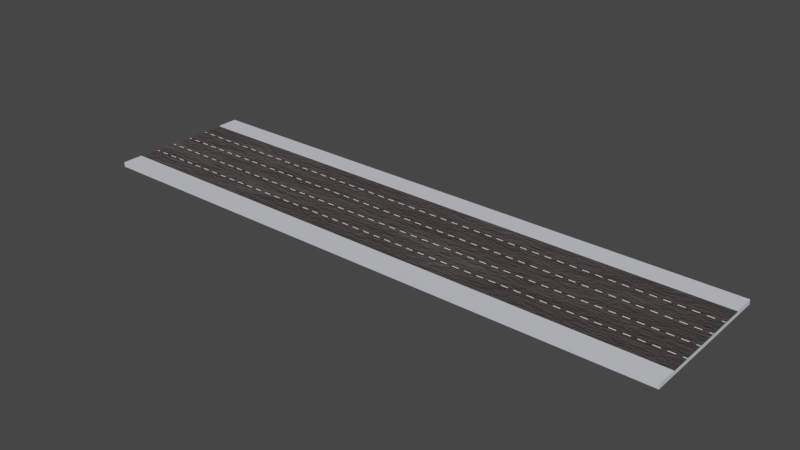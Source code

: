 # Source: large_straight_road.blend  (saved by Blender 3.4.6; exported with 4.5.12 LTS)
import bpy
from mathutils import Matrix  # noqa: F401  (used for matrix-valued properties, if any)

bpy.ops.wm.read_factory_settings(use_empty=True)
scene = bpy.context.scene
scene.name = 'Scene'

# ---- collections
col_street = bpy.data.collections.new('street'); scene.collection.children.link(col_street)

# ---- materials (node trees are filled in below, after node groups)
mat_banchine = bpy.data.materials.new('banchine')
mat_street = bpy.data.materials.new('street')

# ---- material node trees
mat_banchine.use_nodes = True; mat_banchine.node_tree.nodes.clear()
_N = mat_banchine.node_tree.nodes; _L = mat_banchine.node_tree.links
n0 = _N.new('ShaderNodeBsdfPrincipled'); n0.name = 'Principled BSDF'; n0.location = (10, 300)
n0.distribution = 'GGX'
n0.subsurface_method = 'RANDOM_WALK_SKIN'
n0.inputs[0].default_value = (0.7231, 0.7379, 0.7835, 1.0)
n0.inputs[3].default_value = 1.45
n0.inputs[27].default_value = (0.0, 0.0, 0.0, 1.0)
n0.inputs[28].default_value = 1.0
n1 = _N.new('ShaderNodeOutputMaterial'); n1.name = 'Material Output'; n1.location = (300, 300)
_L.new(n0.outputs[0], n1.inputs[0])
n1.is_active_output = True
mat_street.use_nodes = True; mat_street.node_tree.nodes.clear()
_N = mat_street.node_tree.nodes; _L = mat_street.node_tree.links
n0 = _N.new('ShaderNodeBsdfPrincipled'); n0.name = 'Principled BSDF'; n0.location = (131, 300)
n0.distribution = 'GGX'
n0.subsurface_method = 'RANDOM_WALK_SKIN'
n0.inputs[3].default_value = 1.45
n0.inputs[13].default_value = 0.2345
n0.inputs[27].default_value = (0.0, 0.0, 0.0, 1.0)
n0.inputs[28].default_value = 1.0
n1 = _N.new('ShaderNodeOutputMaterial'); n1.name = 'Material Output'; n1.location = (421, 300)
n2 = _N.new('ShaderNodeRGB'); n2.name = 'RGB'; n2.location = (-679, 286)
n2.outputs[0].default_value = (0.08022, 0.06663, 0.06663, 1.0)
n3 = _N.new('ShaderNodeMix'); n3.name = 'Mix'; n3.location = (-78, 299)
n3.data_type = 'RGBA'
n3.inputs[0].default_value = 0.08
n4 = _N.new('ShaderNodeValToRGB'); n4.name = 'ColorRamp'; n4.location = (-411, 79)
while len(n4.color_ramp.elements) > 1: n4.color_ramp.elements.remove(n4.color_ramp.elements[-1])
n4.color_ramp.elements[0].position = 0.4618; n4.color_ramp.elements[0].color = (0.0, 0.0, 0.0, 1.0)
_e = n4.color_ramp.elements.new(0.8618); _e.color = (0.7284, 0.7284, 0.7284, 1.0)
n5 = _N.new('ShaderNodeMath'); n5.name = 'Math'; n5.location = (-88, 76)
n5.inputs[1].default_value = 0.75
n6 = _N.new('ShaderNodeTexNoise'); n6.name = 'Noise Texture'; n6.location = (-810, 83)
n6.inputs[2].default_value = 5.2
n6.inputs[3].default_value = 16.0
n7 = _N.new('ShaderNodeBump'); n7.name = 'Bump'; n7.location = (-142, -177)
n7.inputs[0].default_value = 0.4867
n7.inputs[1].default_value = 1.0
n7.inputs[2].default_value = 1.0
n8 = _N.new('ShaderNodeTexNoise'); n8.name = 'Musgrave Texture'; n8.location = (-425, -172)
n8.width = 150
n8.normalize = False
n8.inputs[2].default_value = 12.8
n8.inputs[3].default_value = 9.0
n8.inputs[4].default_value = 0.933
_L.new(n0.outputs[0], n1.inputs[0])
_L.new(n6.outputs[1], n4.inputs[0])
_L.new(n2.outputs[0], n3.inputs[6])
_L.new(n3.outputs[2], n0.inputs[0])
_L.new(n4.outputs[0], n3.inputs[7])
_L.new(n5.outputs[0], n0.inputs[2])
_L.new(n6.outputs[1], n5.inputs[0])
_L.new(n7.outputs[0], n0.inputs[5])
_L.new(n8.outputs[0], n7.inputs[3])
n1.is_active_output = True

# ---- world
world_world = bpy.data.worlds.new('World'); scene.world = world_world
world_world.use_nodes = True; world_world.node_tree.nodes.clear()
_N = world_world.node_tree.nodes; _L = world_world.node_tree.links
n0 = _N.new('ShaderNodeOutputWorld'); n0.name = 'World Output'; n0.location = (300, 300)
n1 = _N.new('ShaderNodeBackground'); n1.name = 'Background'; n1.location = (10, 300)
n1.inputs[0].default_value = (0.05088, 0.05088, 0.05088, 1.0)
_L.new(n1.outputs[0], n0.inputs[0])
n0.is_active_output = True
world_world.color = (0.05088, 0.05088, 0.05088)
world_world.use_sun_shadow = False
world_world.sun_shadow_jitter_overblur = 0.0

# ---- meshes
me_cube_003 = bpy.data.meshes.new('Cube.003')
me_cube_003.from_pydata([(-1.0, -1.0, -1.0), (-1.0, -1.0, 1.0), (-1.0, 1.0, -1.0), (-1.0, 1.0, 1.0), (1.0, -1.0, -1.0), (1.0, -1.0, 1.0), (1.0, 1.0, -1.0), (1.0, 1.0, 1.0), (-1.0, 0.7143, -1.0), (-1.0, 0.4286, -1.0), (-1.0, 0.1429, -1.0), (-1.0, -0.1429, -1.0), (-1.0, -0.4286, -1.0), (-1.0, -0.7143, -1.0), (-1.0, -0.7143, 1.0), (-1.0, 0.7143, 1.0), (1.0, -0.7143, -1.0), (1.0, -0.4286, -1.0), (1.0, -0.1429, -1.0), (1.0, 0.1429, -1.0), (1.0, 0.4286, -1.0), (1.0, 0.7143, -1.0), (1.0, 0.7143, 1.0), (1.0, -0.7143, 1.0), (-1.0, -1.0, 0.5665), (-1.0, 1.0, 0.5665), (1.0, 1.0, 0.5665), (1.0, -1.0, 0.5665), (1.0, 0.7143, 0.5665), (1.0, 0.4286, 0.5665), (1.0, 0.1429, 0.5665), (1.0, -0.1429, 0.5665), (1.0, -0.4286, 0.5665), (1.0, -0.7143, 0.5665), (-1.0, -0.7143, 0.5665), (-1.0, -0.4286, 0.5665), (-1.0, -0.1429, 0.5665), (-1.0, 0.1429, 0.5665), (-1.0, 0.4286, 0.5665), (-1.0, 0.7143, 0.5665), (1.0, -1.0, -1.0), (1.0, -1.0, 1.0), (1.0, 1.0, -1.0), (1.0, 1.0, 1.0), (3.0, -1.0, -1.0), (3.0, -1.0, 1.0), (3.0, 1.0, -1.0), (3.0, 1.0, 1.0), (1.0, 0.7143, -1.0), (1.0, 0.4286, -1.0), (1.0, 0.1429, -1.0), (1.0, -0.1429, -1.0), (1.0, -0.4286, -1.0), (1.0, -0.7143, -1.0), (1.0, -0.7143, 1.0), (1.0, 0.7143, 1.0), (3.0, -0.7143, -1.0), (3.0, -0.4286, -1.0), (3.0, -0.1429, -1.0), (3.0, 0.1429, -1.0), (3.0, 0.4286, -1.0), (3.0, 0.7143, -1.0), (3.0, 0.7143, 1.0), (3.0, -0.7143, 1.0), (1.0, -1.0, 0.5665), (1.0, 1.0, 0.5665), (3.0, 1.0, 0.5665), (3.0, -1.0, 0.5665), (3.0, 0.7143, 0.5665), (3.0, 0.4286, 0.5665), (3.0, 0.1429, 0.5665), (3.0, -0.1429, 0.5665), (3.0, -0.4286, 0.5665), (3.0, -0.7143, 0.5665), (1.0, -0.7143, 0.5665), (1.0, -0.4286, 0.5665), (1.0, -0.1429, 0.5665), (1.0, 0.1429, 0.5665), (1.0, 0.4286, 0.5665), (1.0, 0.7143, 0.5665), (3.0, -1.0, -1.0), (3.0, -1.0, 1.0), (3.0, 1.0, -1.0), (3.0, 1.0, 1.0), (5.0, -1.0, -1.0), (5.0, -1.0, 1.0), (5.0, 1.0, -1.0), (5.0, 1.0, 1.0), (3.0, 0.7143, -1.0), (3.0, 0.4286, -1.0), (3.0, 0.1429, -1.0), (3.0, -0.1429, -1.0), (3.0, -0.4286, -1.0), (3.0, -0.7143, -1.0), (3.0, -0.7143, 1.0), (3.0, 0.7143, 1.0), (5.0, -0.7143, -1.0), (5.0, -0.4286, -1.0), (5.0, -0.1429, -1.0), (5.0, 0.1429, -1.0), (5.0, 0.4286, -1.0), (5.0, 0.7143, -1.0), (5.0, 0.7143, 1.0), (5.0, -0.7143, 1.0), (3.0, -1.0, 0.5665), (3.0, 1.0, 0.5665), (5.0, 1.0, 0.5665), (5.0, -1.0, 0.5665), (5.0, 0.7143, 0.5665), (5.0, 0.4286, 0.5665), (5.0, 0.1429, 0.5665), (5.0, -0.1429, 0.5665), (5.0, -0.4286, 0.5665), (5.0, -0.7143, 0.5665), (3.0, -0.7143, 0.5665), (3.0, -0.4286, 0.5665), (3.0, -0.1429, 0.5665), (3.0, 0.1429, 0.5665), (3.0, 0.4286, 0.5665), (3.0, 0.7143, 0.5665), (5.0, -1.0, -1.0), (5.0, -1.0, 1.0), (5.0, 1.0, -1.0), (5.0, 1.0, 1.0), (7.0, -1.0, -1.0), (7.0, -1.0, 1.0), (7.0, 1.0, -1.0), (7.0, 1.0, 1.0), (5.0, 0.7143, -1.0), (5.0, 0.4286, -1.0), (5.0, 0.1429, -1.0), (5.0, -0.1429, -1.0), (5.0, -0.4286, -1.0), (5.0, -0.7143, -1.0), (5.0, -0.7143, 1.0), (5.0, 0.7143, 1.0), (7.0, -0.7143, -1.0), (7.0, -0.4286, -1.0), (7.0, -0.1429, -1.0), (7.0, 0.1429, -1.0), (7.0, 0.4286, -1.0), (7.0, 0.7143, -1.0), (7.0, 0.7143, 1.0), (7.0, -0.7143, 1.0), (5.0, -1.0, 0.5665), (5.0, 1.0, 0.5665), (7.0, 1.0, 0.5665), (7.0, -1.0, 0.5665), (7.0, 0.7143, 0.5665), (7.0, 0.4286, 0.5665), (7.0, 0.1429, 0.5665), (7.0, -0.1429, 0.5665), (7.0, -0.4286, 0.5665), (7.0, -0.7143, 0.5665), (5.0, -0.7143, 0.5665), (5.0, -0.4286, 0.5665), (5.0, -0.1429, 0.5665), (5.0, 0.1429, 0.5665), (5.0, 0.4286, 0.5665), (5.0, 0.7143, 0.5665), (-9.0, -1.0, -1.0), (-9.0, -1.0, 1.0), (-9.0, 1.0, -1.0), (-9.0, 1.0, 1.0), (-7.0, -1.0, -1.0), (-7.0, -1.0, 1.0), (-7.0, 1.0, -1.0), (-7.0, 1.0, 1.0), (-9.0, 0.7143, -1.0), (-9.0, 0.4286, -1.0), (-9.0, 0.1429, -1.0), (-9.0, -0.1429, -1.0), (-9.0, -0.4286, -1.0), (-9.0, -0.7143, -1.0), (-9.0, -0.7143, 1.0), (-9.0, 0.7143, 1.0), (-7.0, -0.7143, -1.0), (-7.0, -0.4286, -1.0), (-7.0, -0.1429, -1.0), (-7.0, 0.1429, -1.0), (-7.0, 0.4286, -1.0), (-7.0, 0.7143, -1.0), (-7.0, 0.7143, 1.0), (-7.0, -0.7143, 1.0), (-9.0, -1.0, 0.5665), (-9.0, 1.0, 0.5665), (-7.0, 1.0, 0.5665), (-7.0, -1.0, 0.5665), (-7.0, 0.7143, 0.5665), (-7.0, 0.4286, 0.5665), (-7.0, 0.1429, 0.5665), (-7.0, -0.1429, 0.5665), (-7.0, -0.4286, 0.5665), (-7.0, -0.7143, 0.5665), (-9.0, -0.7143, 0.5665), (-9.0, -0.4286, 0.5665), (-9.0, -0.1429, 0.5665), (-9.0, 0.1429, 0.5665), (-9.0, 0.4286, 0.5665), (-9.0, 0.7143, 0.5665), (-7.0, -1.0, -1.0), (-7.0, -1.0, 1.0), (-7.0, 1.0, -1.0), (-7.0, 1.0, 1.0), (-5.0, -1.0, -1.0), (-5.0, -1.0, 1.0), (-5.0, 1.0, -1.0), (-5.0, 1.0, 1.0), (-7.0, 0.7143, -1.0), (-7.0, 0.4286, -1.0), (-7.0, 0.1429, -1.0), (-7.0, -0.1429, -1.0), (-7.0, -0.4286, -1.0), (-7.0, -0.7143, -1.0), (-7.0, -0.7143, 1.0), (-7.0, 0.7143, 1.0), (-5.0, -0.7143, -1.0), (-5.0, -0.4286, -1.0), (-5.0, -0.1429, -1.0), (-5.0, 0.1429, -1.0), (-5.0, 0.4286, -1.0), (-5.0, 0.7143, -1.0), (-5.0, 0.7143, 1.0), (-5.0, -0.7143, 1.0), (-7.0, -1.0, 0.5665), (-7.0, 1.0, 0.5665), (-5.0, 1.0, 0.5665), (-5.0, -1.0, 0.5665), (-5.0, 0.7143, 0.5665), (-5.0, 0.4286, 0.5665), (-5.0, 0.1429, 0.5665), (-5.0, -0.1429, 0.5665), (-5.0, -0.4286, 0.5665), (-5.0, -0.7143, 0.5665), (-7.0, -0.7143, 0.5665), (-7.0, -0.4286, 0.5665), (-7.0, -0.1429, 0.5665), (-7.0, 0.1429, 0.5665), (-7.0, 0.4286, 0.5665), (-7.0, 0.7143, 0.5665), (-5.0, -1.0, -1.0), (-5.0, -1.0, 1.0), (-5.0, 1.0, -1.0), (-5.0, 1.0, 1.0), (-3.0, -1.0, -1.0), (-3.0, -1.0, 1.0), (-3.0, 1.0, -1.0), (-3.0, 1.0, 1.0), (-5.0, 0.7143, -1.0), (-5.0, 0.4286, -1.0), (-5.0, 0.1429, -1.0), (-5.0, -0.1429, -1.0), (-5.0, -0.4286, -1.0), (-5.0, -0.7143, -1.0), (-5.0, -0.7143, 1.0), (-5.0, 0.7143, 1.0), (-3.0, -0.7143, -1.0), (-3.0, -0.4286, -1.0), (-3.0, -0.1429, -1.0), (-3.0, 0.1429, -1.0), (-3.0, 0.4286, -1.0), (-3.0, 0.7143, -1.0), (-3.0, 0.7143, 1.0), (-3.0, -0.7143, 1.0), (-5.0, -1.0, 0.5665), (-5.0, 1.0, 0.5665), (-3.0, 1.0, 0.5665), (-3.0, -1.0, 0.5665), (-3.0, 0.7143, 0.5665), (-3.0, 0.4286, 0.5665), (-3.0, 0.1429, 0.5665), (-3.0, -0.1429, 0.5665), (-3.0, -0.4286, 0.5665), (-3.0, -0.7143, 0.5665), (-5.0, -0.7143, 0.5665), (-5.0, -0.4286, 0.5665), (-5.0, -0.1429, 0.5665), (-5.0, 0.1429, 0.5665), (-5.0, 0.4286, 0.5665), (-5.0, 0.7143, 0.5665), (-3.0, -1.0, -1.0), (-3.0, -1.0, 1.0), (-3.0, 1.0, -1.0), (-3.0, 1.0, 1.0), (-1.0, -1.0, -1.0), (-1.0, -1.0, 1.0), (-1.0, 1.0, -1.0), (-1.0, 1.0, 1.0), (-3.0, 0.7143, -1.0), (-3.0, 0.4286, -1.0), (-3.0, 0.1429, -1.0), (-3.0, -0.1429, -1.0), (-3.0, -0.4286, -1.0), (-3.0, -0.7143, -1.0), (-3.0, -0.7143, 1.0), (-3.0, 0.7143, 1.0), (-1.0, -0.7143, -1.0), (-1.0, -0.4286, -1.0), (-1.0, -0.1429, -1.0), (-1.0, 0.1429, -1.0), (-1.0, 0.4286, -1.0), (-1.0, 0.7143, -1.0), (-1.0, 0.7143, 1.0), (-1.0, -0.7143, 1.0), (-3.0, -1.0, 0.5665), (-3.0, 1.0, 0.5665), (-1.0, 1.0, 0.5665), (-1.0, -1.0, 0.5665), (-1.0, 0.7143, 0.5665), (-1.0, 0.4286, 0.5665), (-1.0, 0.1429, 0.5665), (-1.0, -0.1429, 0.5665), (-1.0, -0.4286, 0.5665), (-1.0, -0.7143, 0.5665), (-3.0, -0.7143, 0.5665), (-3.0, -0.4286, 0.5665), (-3.0, -0.1429, 0.5665), (-3.0, 0.1429, 0.5665), (-3.0, 0.4286, 0.5665), (-3.0, 0.7143, 0.5665)], [], [(39, 15, 3, 25), (25, 3, 7, 26), (33, 23, 5, 27), (27, 5, 1, 24), (13, 16, 4, 0), (23, 14, 1, 5), (7, 3, 15, 22), (13, 34, 35, 12), (12, 35, 36, 11), (11, 36, 37, 10), (10, 37, 38, 9), (9, 38, 39, 8), (2, 6, 21, 8), (8, 21, 20, 9), (9, 20, 19, 10), (10, 19, 18, 11), (11, 18, 17, 12), (12, 17, 16, 13), (26, 7, 22, 28), (38, 29, 28, 39), (29, 38, 37, 30), (24, 1, 14, 34), (30, 37, 36, 31), (31, 36, 35, 32), (35, 34, 33, 32), (14, 23, 33, 34), (15, 39, 28, 22), (0, 24, 34, 13), (17, 32, 33, 16), (18, 31, 32, 17), (19, 30, 31, 18), (20, 29, 30, 19), (21, 28, 29, 20), (6, 26, 28, 21), (4, 27, 24, 0), (16, 33, 27, 4), (2, 25, 26, 6), (8, 39, 25, 2), (79, 55, 43, 65), (65, 43, 47, 66), (73, 63, 45, 67), (67, 45, 41, 64), (53, 56, 44, 40), (63, 54, 41, 45), (47, 43, 55, 62), (53, 74, 75, 52), (52, 75, 76, 51), (51, 76, 77, 50), (50, 77, 78, 49), (49, 78, 79, 48), (42, 46, 61, 48), (48, 61, 60, 49), (49, 60, 59, 50), (50, 59, 58, 51), (51, 58, 57, 52), (52, 57, 56, 53), (66, 47, 62, 68), (78, 69, 68, 79), (69, 78, 77, 70), (64, 41, 54, 74), (70, 77, 76, 71), (71, 76, 75, 72), (75, 74, 73, 72), (54, 63, 73, 74), (55, 79, 68, 62), (40, 64, 74, 53), (57, 72, 73, 56), (58, 71, 72, 57), (59, 70, 71, 58), (60, 69, 70, 59), (61, 68, 69, 60), (46, 66, 68, 61), (44, 67, 64, 40), (56, 73, 67, 44), (42, 65, 66, 46), (48, 79, 65, 42), (119, 95, 83, 105), (105, 83, 87, 106), (113, 103, 85, 107), (107, 85, 81, 104), (93, 96, 84, 80), (103, 94, 81, 85), (87, 83, 95, 102), (93, 114, 115, 92), (92, 115, 116, 91), (91, 116, 117, 90), (90, 117, 118, 89), (89, 118, 119, 88), (82, 86, 101, 88), (88, 101, 100, 89), (89, 100, 99, 90), (90, 99, 98, 91), (91, 98, 97, 92), (92, 97, 96, 93), (106, 87, 102, 108), (118, 109, 108, 119), (109, 118, 117, 110), (104, 81, 94, 114), (110, 117, 116, 111), (111, 116, 115, 112), (115, 114, 113, 112), (94, 103, 113, 114), (95, 119, 108, 102), (80, 104, 114, 93), (97, 112, 113, 96), (98, 111, 112, 97), (99, 110, 111, 98), (100, 109, 110, 99), (101, 108, 109, 100), (86, 106, 108, 101), (84, 107, 104, 80), (96, 113, 107, 84), (82, 105, 106, 86), (88, 119, 105, 82), (159, 135, 123, 145), (145, 123, 127, 146), (153, 143, 125, 147), (147, 125, 121, 144), (133, 136, 124, 120), (143, 134, 121, 125), (127, 123, 135, 142), (133, 154, 155, 132), (132, 155, 156, 131), (131, 156, 157, 130), (130, 157, 158, 129), (129, 158, 159, 128), (122, 126, 141, 128), (128, 141, 140, 129), (129, 140, 139, 130), (130, 139, 138, 131), (131, 138, 137, 132), (132, 137, 136, 133), (146, 127, 142, 148), (158, 149, 148, 159), (149, 158, 157, 150), (144, 121, 134, 154), (150, 157, 156, 151), (151, 156, 155, 152), (155, 154, 153, 152), (134, 143, 153, 154), (135, 159, 148, 142), (120, 144, 154, 133), (137, 152, 153, 136), (138, 151, 152, 137), (139, 150, 151, 138), (140, 149, 150, 139), (141, 148, 149, 140), (126, 146, 148, 141), (124, 147, 144, 120), (136, 153, 147, 124), (122, 145, 146, 126), (128, 159, 145, 122), (199, 175, 163, 185), (185, 163, 167, 186), (193, 183, 165, 187), (187, 165, 161, 184), (173, 176, 164, 160), (183, 174, 161, 165), (167, 163, 175, 182), (173, 194, 195, 172), (172, 195, 196, 171), (171, 196, 197, 170), (170, 197, 198, 169), (169, 198, 199, 168), (162, 166, 181, 168), (168, 181, 180, 169), (169, 180, 179, 170), (170, 179, 178, 171), (171, 178, 177, 172), (172, 177, 176, 173), (186, 167, 182, 188), (198, 189, 188, 199), (189, 198, 197, 190), (184, 161, 174, 194), (190, 197, 196, 191), (191, 196, 195, 192), (195, 194, 193, 192), (174, 183, 193, 194), (175, 199, 188, 182), (160, 184, 194, 173), (177, 192, 193, 176), (178, 191, 192, 177), (179, 190, 191, 178), (180, 189, 190, 179), (181, 188, 189, 180), (166, 186, 188, 181), (164, 187, 184, 160), (176, 193, 187, 164), (162, 185, 186, 166), (168, 199, 185, 162), (239, 215, 203, 225), (225, 203, 207, 226), (233, 223, 205, 227), (227, 205, 201, 224), (213, 216, 204, 200), (223, 214, 201, 205), (207, 203, 215, 222), (213, 234, 235, 212), (212, 235, 236, 211), (211, 236, 237, 210), (210, 237, 238, 209), (209, 238, 239, 208), (202, 206, 221, 208), (208, 221, 220, 209), (209, 220, 219, 210), (210, 219, 218, 211), (211, 218, 217, 212), (212, 217, 216, 213), (226, 207, 222, 228), (238, 229, 228, 239), (229, 238, 237, 230), (224, 201, 214, 234), (230, 237, 236, 231), (231, 236, 235, 232), (235, 234, 233, 232), (214, 223, 233, 234), (215, 239, 228, 222), (200, 224, 234, 213), (217, 232, 233, 216), (218, 231, 232, 217), (219, 230, 231, 218), (220, 229, 230, 219), (221, 228, 229, 220), (206, 226, 228, 221), (204, 227, 224, 200), (216, 233, 227, 204), (202, 225, 226, 206), (208, 239, 225, 202), (279, 255, 243, 265), (265, 243, 247, 266), (273, 263, 245, 267), (267, 245, 241, 264), (253, 256, 244, 240), (263, 254, 241, 245), (247, 243, 255, 262), (253, 274, 275, 252), (252, 275, 276, 251), (251, 276, 277, 250), (250, 277, 278, 249), (249, 278, 279, 248), (242, 246, 261, 248), (248, 261, 260, 249), (249, 260, 259, 250), (250, 259, 258, 251), (251, 258, 257, 252), (252, 257, 256, 253), (266, 247, 262, 268), (278, 269, 268, 279), (269, 278, 277, 270), (264, 241, 254, 274), (270, 277, 276, 271), (271, 276, 275, 272), (275, 274, 273, 272), (254, 263, 273, 274), (255, 279, 268, 262), (240, 264, 274, 253), (257, 272, 273, 256), (258, 271, 272, 257), (259, 270, 271, 258), (260, 269, 270, 259), (261, 268, 269, 260), (246, 266, 268, 261), (244, 267, 264, 240), (256, 273, 267, 244), (242, 265, 266, 246), (248, 279, 265, 242), (319, 295, 283, 305), (305, 283, 287, 306), (313, 303, 285, 307), (307, 285, 281, 304), (293, 296, 284, 280), (303, 294, 281, 285), (287, 283, 295, 302), (293, 314, 315, 292), (292, 315, 316, 291), (291, 316, 317, 290), (290, 317, 318, 289), (289, 318, 319, 288), (282, 286, 301, 288), (288, 301, 300, 289), (289, 300, 299, 290), (290, 299, 298, 291), (291, 298, 297, 292), (292, 297, 296, 293), (306, 287, 302, 308), (318, 309, 308, 319), (309, 318, 317, 310), (304, 281, 294, 314), (310, 317, 316, 311), (311, 316, 315, 312), (315, 314, 313, 312), (294, 303, 313, 314), (295, 319, 308, 302), (280, 304, 314, 293), (297, 312, 313, 296), (298, 311, 312, 297), (299, 310, 311, 298), (300, 309, 310, 299), (301, 308, 309, 300), (286, 306, 308, 301), (284, 307, 304, 280), (296, 313, 307, 284), (282, 305, 306, 286), (288, 319, 305, 282)])
me_cube_003.polygons.foreach_set('material_index', [0, 0, 0, 0, 0, 0, 0, 0, 0, 0, 0, 0, 0, 0, 0, 0, 0, 0, 0, 1, 1, 0, 1, 1, 1, 0, 0, 0, 0, 0, 0, 0, 0, 0, 0, 0, 0, 0, 0, 0, 0, 0, 0, 0, 0, 0, 0, 0, 0, 0, 0, 0, 0, 0, 0, 0, 0, 1, 1, 0, 1, 1, 1, 0, 0, 0, 0, 0, 0, 0, 0, 0, 0, 0, 0, 0, 0, 0, 0, 0, 0, 0, 0, 0, 0, 0, 0, 0, 0, 0, 0, 0, 0, 0, 0, 1, 1, 0, 1, 1, 1, 0, 0, 0, 0, 0, 0, 0, 0, 0, 0, 0, 0, 0, 0, 0, 0, 0, 0, 0, 0, 0, 0, 0, 0, 0, 0, 0, 0, 0, 0, 0, 0, 1, 1, 0, 1, 1, 1, 0, 0, 0, 0, 0, 0, 0, 0, 0, 0, 0, 0, 0, 0, 0, 0, 0, 0, 0, 0, 0, 0, 0, 0, 0, 0, 0, 0, 0, 0, 0, 0, 1, 1, 0, 1, 1, 1, 0, 0, 0, 0, 0, 0, 0, 0, 0, 0, 0, 0, 0, 0, 0, 0, 0, 0, 0, 0, 0, 0, 0, 0, 0, 0, 0, 0, 0, 0, 0, 0, 1, 1, 0, 1, 1, 1, 0, 0, 0, 0, 0, 0, 0, 0, 0, 0, 0, 0, 0, 0, 0, 0, 0, 0, 0, 0, 0, 0, 0, 0, 0, 0, 0, 0, 0, 0, 0, 0, 1, 1, 0, 1, 1, 1, 0, 0, 0, 0, 0, 0, 0, 0, 0, 0, 0, 0, 0, 0, 0, 0, 0, 0, 0, 0, 0, 0, 0, 0, 0, 0, 0, 0, 0, 0, 0, 0, 1, 1, 0, 1, 1, 1, 0, 0, 0, 0, 0, 0, 0, 0, 0, 0, 0, 0, 0])
_uv = me_cube_003.uv_layers.new(name='UVMap')
_uv.uv.foreach_set('vector', [0.5708, 0.2143, 0.625, 0.2143, 0.625, 0.25, 0.5708, 0.25, 0.5708, 0.25, 0.625, 0.25, 0.625, 0.5, 0.5708, 0.5, 0.5708, 0.7143, 0.625, 0.7143, 0.625, 0.75, 0.5708, 0.75, 0.5708, 0.75, 0.625, 0.75, 0.625, 1.0, 0.5708, 1.0, 0.125, 0.7143, 0.375, 0.7143, 0.375, 0.75, 0.125, 0.75, 0.625, 0.7143, 0.875, 0.7143, 0.875, 0.75, 0.625, 0.75, 0.625, 0.5, 0.875, 0.5, 0.875, 0.5357, 0.625, 0.5357, 0.375, 0.03571, 0.5708, 0.03571, 0.5708, 0.07143, 0.375, 0.07143, 0.375, 0.07143, 0.5708, 0.07143, 0.5708, 0.1071, 0.375, 0.1071, 0.375, 0.1071, 0.5708, 0.1071, 0.5708, 0.1429, 0.375, 0.1429, 0.375, 0.1429, 0.5708, 0.1429, 0.5708, 0.1786, 0.375, 0.1786, 0.375, 0.1786, 0.5708, 0.1786, 0.5708, 0.2143, 0.375, 0.2143, 0.125, 0.5, 0.375, 0.5, 0.375, 0.5357, 0.125, 0.5357, 0.125, 0.5357, 0.375, 0.5357, 0.375, 0.5714, 0.125, 0.5714, 0.125, 0.5714, 0.375, 0.5714, 0.375, 0.6071, 0.125, 0.6071, 0.125, 0.6071, 0.375, 0.6071, 0.375, 0.6429, 0.125, 0.6429, 0.125, 0.6429, 0.375, 0.6429, 0.375, 0.6786, 0.125, 0.6786, 0.125, 0.6786, 0.375, 0.6786, 0.375, 0.7143, 0.125, 0.7143, 0.5708, 0.5, 0.625, 0.5, 0.625, 0.5357, 0.5708, 0.5357, 0.5708, 0.1786, 0.5708, 0.5714, 0.5708, 0.5357, 0.5708, 0.2143, 0.5708, 0.5714, 0.5708, 0.1786, 0.5708, 0.1429, 0.5708, 0.6071, 0.5708, 0.0, 0.625, 0.0, 0.625, 0.03571, 0.5708, 0.03571, 0.5708, 0.6071, 0.5708, 0.1429, 0.5708, 0.1071, 0.5708, 0.6429, 0.5708, 0.6429, 0.5708, 0.1071, 0.5708, 0.07143, 0.5708, 0.6786, 0.5708, 0.07143, 0.5708, 0.03571, 0.5708, 0.7143, 0.5708, 0.6786, 0.625, 0.03571, 0.625, 0.7143, 0.5708, 0.7143, 0.5708, 0.03571, 0.625, 0.2143, 0.5708, 0.2143, 0.5708, 0.5357, 0.625, 0.5357, 0.375, 0.0, 0.5708, 0.0, 0.5708, 0.03571, 0.375, 0.03571, 0.375, 0.6786, 0.5708, 0.6786, 0.5708, 0.7143, 0.375, 0.7143, 0.375, 0.6429, 0.5708, 0.6429, 0.5708, 0.6786, 0.375, 0.6786, 0.375, 0.6071, 0.5708, 0.6071, 0.5708, 0.6429, 0.375, 0.6429, 0.375, 0.5714, 0.5708, 0.5714, 0.5708, 0.6071, 0.375, 0.6071, 0.375, 0.5357, 0.5708, 0.5357, 0.5708, 0.5714, 0.375, 0.5714, 0.375, 0.5, 0.5708, 0.5, 0.5708, 0.5357, 0.375, 0.5357, 0.375, 0.75, 0.5708, 0.75, 0.5708, 1.0, 0.375, 1.0, 0.375, 0.7143, 0.5708, 0.7143, 0.5708, 0.75, 0.375, 0.75, 0.375, 0.25, 0.5708, 0.25, 0.5708, 0.5, 0.375, 0.5, 0.375, 0.2143, 0.5708, 0.2143, 0.5708, 0.25, 0.375, 0.25, 0.5708, 0.2143, 0.625, 0.2143, 0.625, 0.25, 0.5708, 0.25, 0.5708, 0.25, 0.625, 0.25, 0.625, 0.5, 0.5708, 0.5, 0.5708, 0.7143, 0.625, 0.7143, 0.625, 0.75, 0.5708, 0.75, 0.5708, 0.75, 0.625, 0.75, 0.625, 1.0, 0.5708, 1.0, 0.125, 0.7143, 0.375, 0.7143, 0.375, 0.75, 0.125, 0.75, 0.625, 0.7143, 0.875, 0.7143, 0.875, 0.75, 0.625, 0.75, 0.625, 0.5, 0.875, 0.5, 0.875, 0.5357, 0.625, 0.5357, 0.375, 0.03571, 0.5708, 0.03571, 0.5708, 0.07143, 0.375, 0.07143, 0.375, 0.07143, 0.5708, 0.07143, 0.5708, 0.1071, 0.375, 0.1071, 0.375, 0.1071, 0.5708, 0.1071, 0.5708, 0.1429, 0.375, 0.1429, 0.375, 0.1429, 0.5708, 0.1429, 0.5708, 0.1786, 0.375, 0.1786, 0.375, 0.1786, 0.5708, 0.1786, 0.5708, 0.2143, 0.375, 0.2143, 0.125, 0.5, 0.375, 0.5, 0.375, 0.5357, 0.125, 0.5357, 0.125, 0.5357, 0.375, 0.5357, 0.375, 0.5714, 0.125, 0.5714, 0.125, 0.5714, 0.375, 0.5714, 0.375, 0.6071, 0.125, 0.6071, 0.125, 0.6071, 0.375, 0.6071, 0.375, 0.6429, 0.125, 0.6429, 0.125, 0.6429, 0.375, 0.6429, 0.375, 0.6786, 0.125, 0.6786, 0.125, 0.6786, 0.375, 0.6786, 0.375, 0.7143, 0.125, 0.7143, 0.5708, 0.5, 0.625, 0.5, 0.625, 0.5357, 0.5708, 0.5357, 0.5708, 0.1786, 0.5708, 0.5714, 0.5708, 0.5357, 0.5708, 0.2143, 0.5708, 0.5714, 0.5708, 0.1786, 0.5708, 0.1429, 0.5708, 0.6071, 0.5708, 0.0, 0.625, 0.0, 0.625, 0.03571, 0.5708, 0.03571, 0.5708, 0.6071, 0.5708, 0.1429, 0.5708, 0.1071, 0.5708, 0.6429, 0.5708, 0.6429, 0.5708, 0.1071, 0.5708, 0.07143, 0.5708, 0.6786, 0.5708, 0.07143, 0.5708, 0.03571, 0.5708, 0.7143, 0.5708, 0.6786, 0.625, 0.03571, 0.625, 0.7143, 0.5708, 0.7143, 0.5708, 0.03571, 0.625, 0.2143, 0.5708, 0.2143, 0.5708, 0.5357, 0.625, 0.5357, 0.375, 0.0, 0.5708, 0.0, 0.5708, 0.03571, 0.375, 0.03571, 0.375, 0.6786, 0.5708, 0.6786, 0.5708, 0.7143, 0.375, 0.7143, 0.375, 0.6429, 0.5708, 0.6429, 0.5708, 0.6786, 0.375, 0.6786, 0.375, 0.6071, 0.5708, 0.6071, 0.5708, 0.6429, 0.375, 0.6429, 0.375, 0.5714, 0.5708, 0.5714, 0.5708, 0.6071, 0.375, 0.6071, 0.375, 0.5357, 0.5708, 0.5357, 0.5708, 0.5714, 0.375, 0.5714, 0.375, 0.5, 0.5708, 0.5, 0.5708, 0.5357, 0.375, 0.5357, 0.375, 0.75, 0.5708, 0.75, 0.5708, 1.0, 0.375, 1.0, 0.375, 0.7143, 0.5708, 0.7143, 0.5708, 0.75, 0.375, 0.75, 0.375, 0.25, 0.5708, 0.25, 0.5708, 0.5, 0.375, 0.5, 0.375, 0.2143, 0.5708, 0.2143, 0.5708, 0.25, 0.375, 0.25, 0.5708, 0.2143, 0.625, 0.2143, 0.625, 0.25, 0.5708, 0.25, 0.5708, 0.25, 0.625, 0.25, 0.625, 0.5, 0.5708, 0.5, 0.5708, 0.7143, 0.625, 0.7143, 0.625, 0.75, 0.5708, 0.75, 0.5708, 0.75, 0.625, 0.75, 0.625, 1.0, 0.5708, 1.0, 0.125, 0.7143, 0.375, 0.7143, 0.375, 0.75, 0.125, 0.75, 0.625, 0.7143, 0.875, 0.7143, 0.875, 0.75, 0.625, 0.75, 0.625, 0.5, 0.875, 0.5, 0.875, 0.5357, 0.625, 0.5357, 0.375, 0.03571, 0.5708, 0.03571, 0.5708, 0.07143, 0.375, 0.07143, 0.375, 0.07143, 0.5708, 0.07143, 0.5708, 0.1071, 0.375, 0.1071, 0.375, 0.1071, 0.5708, 0.1071, 0.5708, 0.1429, 0.375, 0.1429, 0.375, 0.1429, 0.5708, 0.1429, 0.5708, 0.1786, 0.375, 0.1786, 0.375, 0.1786, 0.5708, 0.1786, 0.5708, 0.2143, 0.375, 0.2143, 0.125, 0.5, 0.375, 0.5, 0.375, 0.5357, 0.125, 0.5357, 0.125, 0.5357, 0.375, 0.5357, 0.375, 0.5714, 0.125, 0.5714, 0.125, 0.5714, 0.375, 0.5714, 0.375, 0.6071, 0.125, 0.6071, 0.125, 0.6071, 0.375, 0.6071, 0.375, 0.6429, 0.125, 0.6429, 0.125, 0.6429, 0.375, 0.6429, 0.375, 0.6786, 0.125, 0.6786, 0.125, 0.6786, 0.375, 0.6786, 0.375, 0.7143, 0.125, 0.7143, 0.5708, 0.5, 0.625, 0.5, 0.625, 0.5357, 0.5708, 0.5357, 0.5708, 0.1786, 0.5708, 0.5714, 0.5708, 0.5357, 0.5708, 0.2143, 0.5708, 0.5714, 0.5708, 0.1786, 0.5708, 0.1429, 0.5708, 0.6071, 0.5708, 0.0, 0.625, 0.0, 0.625, 0.03571, 0.5708, 0.03571, 0.5708, 0.6071, 0.5708, 0.1429, 0.5708, 0.1071, 0.5708, 0.6429, 0.5708, 0.6429, 0.5708, 0.1071, 0.5708, 0.07143, 0.5708, 0.6786, 0.5708, 0.07143, 0.5708, 0.03571, 0.5708, 0.7143, 0.5708, 0.6786, 0.625, 0.03571, 0.625, 0.7143, 0.5708, 0.7143, 0.5708, 0.03571, 0.625, 0.2143, 0.5708, 0.2143, 0.5708, 0.5357, 0.625, 0.5357, 0.375, 0.0, 0.5708, 0.0, 0.5708, 0.03571, 0.375, 0.03571, 0.375, 0.6786, 0.5708, 0.6786, 0.5708, 0.7143, 0.375, 0.7143, 0.375, 0.6429, 0.5708, 0.6429, 0.5708, 0.6786, 0.375, 0.6786, 0.375, 0.6071, 0.5708, 0.6071, 0.5708, 0.6429, 0.375, 0.6429, 0.375, 0.5714, 0.5708, 0.5714, 0.5708, 0.6071, 0.375, 0.6071, 0.375, 0.5357, 0.5708, 0.5357, 0.5708, 0.5714, 0.375, 0.5714, 0.375, 0.5, 0.5708, 0.5, 0.5708, 0.5357, 0.375, 0.5357, 0.375, 0.75, 0.5708, 0.75, 0.5708, 1.0, 0.375, 1.0, 0.375, 0.7143, 0.5708, 0.7143, 0.5708, 0.75, 0.375, 0.75, 0.375, 0.25, 0.5708, 0.25, 0.5708, 0.5, 0.375, 0.5, 0.375, 0.2143, 0.5708, 0.2143, 0.5708, 0.25, 0.375, 0.25, 0.5708, 0.2143, 0.625, 0.2143, 0.625, 0.25, 0.5708, 0.25, 0.5708, 0.25, 0.625, 0.25, 0.625, 0.5, 0.5708, 0.5, 0.5708, 0.7143, 0.625, 0.7143, 0.625, 0.75, 0.5708, 0.75, 0.5708, 0.75, 0.625, 0.75, 0.625, 1.0, 0.5708, 1.0, 0.125, 0.7143, 0.375, 0.7143, 0.375, 0.75, 0.125, 0.75, 0.625, 0.7143, 0.875, 0.7143, 0.875, 0.75, 0.625, 0.75, 0.625, 0.5, 0.875, 0.5, 0.875, 0.5357, 0.625, 0.5357, 0.375, 0.03571, 0.5708, 0.03571, 0.5708, 0.07143, 0.375, 0.07143, 0.375, 0.07143, 0.5708, 0.07143, 0.5708, 0.1071, 0.375, 0.1071, 0.375, 0.1071, 0.5708, 0.1071, 0.5708, 0.1429, 0.375, 0.1429, 0.375, 0.1429, 0.5708, 0.1429, 0.5708, 0.1786, 0.375, 0.1786, 0.375, 0.1786, 0.5708, 0.1786, 0.5708, 0.2143, 0.375, 0.2143, 0.125, 0.5, 0.375, 0.5, 0.375, 0.5357, 0.125, 0.5357, 0.125, 0.5357, 0.375, 0.5357, 0.375, 0.5714, 0.125, 0.5714, 0.125, 0.5714, 0.375, 0.5714, 0.375, 0.6071, 0.125, 0.6071, 0.125, 0.6071, 0.375, 0.6071, 0.375, 0.6429, 0.125, 0.6429, 0.125, 0.6429, 0.375, 0.6429, 0.375, 0.6786, 0.125, 0.6786, 0.125, 0.6786, 0.375, 0.6786, 0.375, 0.7143, 0.125, 0.7143, 0.5708, 0.5, 0.625, 0.5, 0.625, 0.5357, 0.5708, 0.5357, 0.5708, 0.1786, 0.5708, 0.5714, 0.5708, 0.5357, 0.5708, 0.2143, 0.5708, 0.5714, 0.5708, 0.1786, 0.5708, 0.1429, 0.5708, 0.6071, 0.5708, 0.0, 0.625, 0.0, 0.625, 0.03571, 0.5708, 0.03571, 0.5708, 0.6071, 0.5708, 0.1429, 0.5708, 0.1071, 0.5708, 0.6429, 0.5708, 0.6429, 0.5708, 0.1071, 0.5708, 0.07143, 0.5708, 0.6786, 0.5708, 0.07143, 0.5708, 0.03571, 0.5708, 0.7143, 0.5708, 0.6786, 0.625, 0.03571, 0.625, 0.7143, 0.5708, 0.7143, 0.5708, 0.03571, 0.625, 0.2143, 0.5708, 0.2143, 0.5708, 0.5357, 0.625, 0.5357, 0.375, 0.0, 0.5708, 0.0, 0.5708, 0.03571, 0.375, 0.03571, 0.375, 0.6786, 0.5708, 0.6786, 0.5708, 0.7143, 0.375, 0.7143, 0.375, 0.6429, 0.5708, 0.6429, 0.5708, 0.6786, 0.375, 0.6786, 0.375, 0.6071, 0.5708, 0.6071, 0.5708, 0.6429, 0.375, 0.6429, 0.375, 0.5714, 0.5708, 0.5714, 0.5708, 0.6071, 0.375, 0.6071, 0.375, 0.5357, 0.5708, 0.5357, 0.5708, 0.5714, 0.375, 0.5714, 0.375, 0.5, 0.5708, 0.5, 0.5708, 0.5357, 0.375, 0.5357, 0.375, 0.75, 0.5708, 0.75, 0.5708, 1.0, 0.375, 1.0, 0.375, 0.7143, 0.5708, 0.7143, 0.5708, 0.75, 0.375, 0.75, 0.375, 0.25, 0.5708, 0.25, 0.5708, 0.5, 0.375, 0.5, 0.375, 0.2143, 0.5708, 0.2143, 0.5708, 0.25, 0.375, 0.25, 0.5708, 0.2143, 0.625, 0.2143, 0.625, 0.25, 0.5708, 0.25, 0.5708, 0.25, 0.625, 0.25, 0.625, 0.5, 0.5708, 0.5, 0.5708, 0.7143, 0.625, 0.7143, 0.625, 0.75, 0.5708, 0.75, 0.5708, 0.75, 0.625, 0.75, 0.625, 1.0, 0.5708, 1.0, 0.125, 0.7143, 0.375, 0.7143, 0.375, 0.75, 0.125, 0.75, 0.625, 0.7143, 0.875, 0.7143, 0.875, 0.75, 0.625, 0.75, 0.625, 0.5, 0.875, 0.5, 0.875, 0.5357, 0.625, 0.5357, 0.375, 0.03571, 0.5708, 0.03571, 0.5708, 0.07143, 0.375, 0.07143, 0.375, 0.07143, 0.5708, 0.07143, 0.5708, 0.1071, 0.375, 0.1071, 0.375, 0.1071, 0.5708, 0.1071, 0.5708, 0.1429, 0.375, 0.1429, 0.375, 0.1429, 0.5708, 0.1429, 0.5708, 0.1786, 0.375, 0.1786, 0.375, 0.1786, 0.5708, 0.1786, 0.5708, 0.2143, 0.375, 0.2143, 0.125, 0.5, 0.375, 0.5, 0.375, 0.5357, 0.125, 0.5357, 0.125, 0.5357, 0.375, 0.5357, 0.375, 0.5714, 0.125, 0.5714, 0.125, 0.5714, 0.375, 0.5714, 0.375, 0.6071, 0.125, 0.6071, 0.125, 0.6071, 0.375, 0.6071, 0.375, 0.6429, 0.125, 0.6429, 0.125, 0.6429, 0.375, 0.6429, 0.375, 0.6786, 0.125, 0.6786, 0.125, 0.6786, 0.375, 0.6786, 0.375, 0.7143, 0.125, 0.7143, 0.5708, 0.5, 0.625, 0.5, 0.625, 0.5357, 0.5708, 0.5357, 0.5708, 0.1786, 0.5708, 0.5714, 0.5708, 0.5357, 0.5708, 0.2143, 0.5708, 0.5714, 0.5708, 0.1786, 0.5708, 0.1429, 0.5708, 0.6071, 0.5708, 0.0, 0.625, 0.0, 0.625, 0.03571, 0.5708, 0.03571, 0.5708, 0.6071, 0.5708, 0.1429, 0.5708, 0.1071, 0.5708, 0.6429, 0.5708, 0.6429, 0.5708, 0.1071, 0.5708, 0.07143, 0.5708, 0.6786, 0.5708, 0.07143, 0.5708, 0.03571, 0.5708, 0.7143, 0.5708, 0.6786, 0.625, 0.03571, 0.625, 0.7143, 0.5708, 0.7143, 0.5708, 0.03571, 0.625, 0.2143, 0.5708, 0.2143, 0.5708, 0.5357, 0.625, 0.5357, 0.375, 0.0, 0.5708, 0.0, 0.5708, 0.03571, 0.375, 0.03571, 0.375, 0.6786, 0.5708, 0.6786, 0.5708, 0.7143, 0.375, 0.7143, 0.375, 0.6429, 0.5708, 0.6429, 0.5708, 0.6786, 0.375, 0.6786, 0.375, 0.6071, 0.5708, 0.6071, 0.5708, 0.6429, 0.375, 0.6429, 0.375, 0.5714, 0.5708, 0.5714, 0.5708, 0.6071, 0.375, 0.6071, 0.375, 0.5357, 0.5708, 0.5357, 0.5708, 0.5714, 0.375, 0.5714, 0.375, 0.5, 0.5708, 0.5, 0.5708, 0.5357, 0.375, 0.5357, 0.375, 0.75, 0.5708, 0.75, 0.5708, 1.0, 0.375, 1.0, 0.375, 0.7143, 0.5708, 0.7143, 0.5708, 0.75, 0.375, 0.75, 0.375, 0.25, 0.5708, 0.25, 0.5708, 0.5, 0.375, 0.5, 0.375, 0.2143, 0.5708, 0.2143, 0.5708, 0.25, 0.375, 0.25, 0.5708, 0.2143, 0.625, 0.2143, 0.625, 0.25, 0.5708, 0.25, 0.5708, 0.25, 0.625, 0.25, 0.625, 0.5, 0.5708, 0.5, 0.5708, 0.7143, 0.625, 0.7143, 0.625, 0.75, 0.5708, 0.75, 0.5708, 0.75, 0.625, 0.75, 0.625, 1.0, 0.5708, 1.0, 0.125, 0.7143, 0.375, 0.7143, 0.375, 0.75, 0.125, 0.75, 0.625, 0.7143, 0.875, 0.7143, 0.875, 0.75, 0.625, 0.75, 0.625, 0.5, 0.875, 0.5, 0.875, 0.5357, 0.625, 0.5357, 0.375, 0.03571, 0.5708, 0.03571, 0.5708, 0.07143, 0.375, 0.07143, 0.375, 0.07143, 0.5708, 0.07143, 0.5708, 0.1071, 0.375, 0.1071, 0.375, 0.1071, 0.5708, 0.1071, 0.5708, 0.1429, 0.375, 0.1429, 0.375, 0.1429, 0.5708, 0.1429, 0.5708, 0.1786, 0.375, 0.1786, 0.375, 0.1786, 0.5708, 0.1786, 0.5708, 0.2143, 0.375, 0.2143, 0.125, 0.5, 0.375, 0.5, 0.375, 0.5357, 0.125, 0.5357, 0.125, 0.5357, 0.375, 0.5357, 0.375, 0.5714, 0.125, 0.5714, 0.125, 0.5714, 0.375, 0.5714, 0.375, 0.6071, 0.125, 0.6071, 0.125, 0.6071, 0.375, 0.6071, 0.375, 0.6429, 0.125, 0.6429, 0.125, 0.6429, 0.375, 0.6429, 0.375, 0.6786, 0.125, 0.6786, 0.125, 0.6786, 0.375, 0.6786, 0.375, 0.7143, 0.125, 0.7143, 0.5708, 0.5, 0.625, 0.5, 0.625, 0.5357, 0.5708, 0.5357, 0.5708, 0.1786, 0.5708, 0.5714, 0.5708, 0.5357, 0.5708, 0.2143, 0.5708, 0.5714, 0.5708, 0.1786, 0.5708, 0.1429, 0.5708, 0.6071, 0.5708, 0.0, 0.625, 0.0, 0.625, 0.03571, 0.5708, 0.03571, 0.5708, 0.6071, 0.5708, 0.1429, 0.5708, 0.1071, 0.5708, 0.6429, 0.5708, 0.6429, 0.5708, 0.1071, 0.5708, 0.07143, 0.5708, 0.6786, 0.5708, 0.07143, 0.5708, 0.03571, 0.5708, 0.7143, 0.5708, 0.6786, 0.625, 0.03571, 0.625, 0.7143, 0.5708, 0.7143, 0.5708, 0.03571, 0.625, 0.2143, 0.5708, 0.2143, 0.5708, 0.5357, 0.625, 0.5357, 0.375, 0.0, 0.5708, 0.0, 0.5708, 0.03571, 0.375, 0.03571, 0.375, 0.6786, 0.5708, 0.6786, 0.5708, 0.7143, 0.375, 0.7143, 0.375, 0.6429, 0.5708, 0.6429, 0.5708, 0.6786, 0.375, 0.6786, 0.375, 0.6071, 0.5708, 0.6071, 0.5708, 0.6429, 0.375, 0.6429, 0.375, 0.5714, 0.5708, 0.5714, 0.5708, 0.6071, 0.375, 0.6071, 0.375, 0.5357, 0.5708, 0.5357, 0.5708, 0.5714, 0.375, 0.5714, 0.375, 0.5, 0.5708, 0.5, 0.5708, 0.5357, 0.375, 0.5357, 0.375, 0.75, 0.5708, 0.75, 0.5708, 1.0, 0.375, 1.0, 0.375, 0.7143, 0.5708, 0.7143, 0.5708, 0.75, 0.375, 0.75, 0.375, 0.25, 0.5708, 0.25, 0.5708, 0.5, 0.375, 0.5, 0.375, 0.2143, 0.5708, 0.2143, 0.5708, 0.25, 0.375, 0.25, 0.5708, 0.2143, 0.625, 0.2143, 0.625, 0.25, 0.5708, 0.25, 0.5708, 0.25, 0.625, 0.25, 0.625, 0.5, 0.5708, 0.5, 0.5708, 0.7143, 0.625, 0.7143, 0.625, 0.75, 0.5708, 0.75, 0.5708, 0.75, 0.625, 0.75, 0.625, 1.0, 0.5708, 1.0, 0.125, 0.7143, 0.375, 0.7143, 0.375, 0.75, 0.125, 0.75, 0.625, 0.7143, 0.875, 0.7143, 0.875, 0.75, 0.625, 0.75, 0.625, 0.5, 0.875, 0.5, 0.875, 0.5357, 0.625, 0.5357, 0.375, 0.03571, 0.5708, 0.03571, 0.5708, 0.07143, 0.375, 0.07143, 0.375, 0.07143, 0.5708, 0.07143, 0.5708, 0.1071, 0.375, 0.1071, 0.375, 0.1071, 0.5708, 0.1071, 0.5708, 0.1429, 0.375, 0.1429, 0.375, 0.1429, 0.5708, 0.1429, 0.5708, 0.1786, 0.375, 0.1786, 0.375, 0.1786, 0.5708, 0.1786, 0.5708, 0.2143, 0.375, 0.2143, 0.125, 0.5, 0.375, 0.5, 0.375, 0.5357, 0.125, 0.5357, 0.125, 0.5357, 0.375, 0.5357, 0.375, 0.5714, 0.125, 0.5714, 0.125, 0.5714, 0.375, 0.5714, 0.375, 0.6071, 0.125, 0.6071, 0.125, 0.6071, 0.375, 0.6071, 0.375, 0.6429, 0.125, 0.6429, 0.125, 0.6429, 0.375, 0.6429, 0.375, 0.6786, 0.125, 0.6786, 0.125, 0.6786, 0.375, 0.6786, 0.375, 0.7143, 0.125, 0.7143, 0.5708, 0.5, 0.625, 0.5, 0.625, 0.5357, 0.5708, 0.5357, 0.5708, 0.1786, 0.5708, 0.5714, 0.5708, 0.5357, 0.5708, 0.2143, 0.5708, 0.5714, 0.5708, 0.1786, 0.5708, 0.1429, 0.5708, 0.6071, 0.5708, 0.0, 0.625, 0.0, 0.625, 0.03571, 0.5708, 0.03571, 0.5708, 0.6071, 0.5708, 0.1429, 0.5708, 0.1071, 0.5708, 0.6429, 0.5708, 0.6429, 0.5708, 0.1071, 0.5708, 0.07143, 0.5708, 0.6786, 0.5708, 0.07143, 0.5708, 0.03571, 0.5708, 0.7143, 0.5708, 0.6786, 0.625, 0.03571, 0.625, 0.7143, 0.5708, 0.7143, 0.5708, 0.03571, 0.625, 0.2143, 0.5708, 0.2143, 0.5708, 0.5357, 0.625, 0.5357, 0.375, 0.0, 0.5708, 0.0, 0.5708, 0.03571, 0.375, 0.03571, 0.375, 0.6786, 0.5708, 0.6786, 0.5708, 0.7143, 0.375, 0.7143, 0.375, 0.6429, 0.5708, 0.6429, 0.5708, 0.6786, 0.375, 0.6786, 0.375, 0.6071, 0.5708, 0.6071, 0.5708, 0.6429, 0.375, 0.6429, 0.375, 0.5714, 0.5708, 0.5714, 0.5708, 0.6071, 0.375, 0.6071, 0.375, 0.5357, 0.5708, 0.5357, 0.5708, 0.5714, 0.375, 0.5714, 0.375, 0.5, 0.5708, 0.5, 0.5708, 0.5357, 0.375, 0.5357, 0.375, 0.75, 0.5708, 0.75, 0.5708, 1.0, 0.375, 1.0, 0.375, 0.7143, 0.5708, 0.7143, 0.5708, 0.75, 0.375, 0.75, 0.375, 0.25, 0.5708, 0.25, 0.5708, 0.5, 0.375, 0.5, 0.375, 0.2143, 0.5708, 0.2143, 0.5708, 0.25, 0.375, 0.25, 0.5708, 0.2143, 0.625, 0.2143, 0.625, 0.25, 0.5708, 0.25, 0.5708, 0.25, 0.625, 0.25, 0.625, 0.5, 0.5708, 0.5, 0.5708, 0.7143, 0.625, 0.7143, 0.625, 0.75, 0.5708, 0.75, 0.5708, 0.75, 0.625, 0.75, 0.625, 1.0, 0.5708, 1.0, 0.125, 0.7143, 0.375, 0.7143, 0.375, 0.75, 0.125, 0.75, 0.625, 0.7143, 0.875, 0.7143, 0.875, 0.75, 0.625, 0.75, 0.625, 0.5, 0.875, 0.5, 0.875, 0.5357, 0.625, 0.5357, 0.375, 0.03571, 0.5708, 0.03571, 0.5708, 0.07143, 0.375, 0.07143, 0.375, 0.07143, 0.5708, 0.07143, 0.5708, 0.1071, 0.375, 0.1071, 0.375, 0.1071, 0.5708, 0.1071, 0.5708, 0.1429, 0.375, 0.1429, 0.375, 0.1429, 0.5708, 0.1429, 0.5708, 0.1786, 0.375, 0.1786, 0.375, 0.1786, 0.5708, 0.1786, 0.5708, 0.2143, 0.375, 0.2143, 0.125, 0.5, 0.375, 0.5, 0.375, 0.5357, 0.125, 0.5357, 0.125, 0.5357, 0.375, 0.5357, 0.375, 0.5714, 0.125, 0.5714, 0.125, 0.5714, 0.375, 0.5714, 0.375, 0.6071, 0.125, 0.6071, 0.125, 0.6071, 0.375, 0.6071, 0.375, 0.6429, 0.125, 0.6429, 0.125, 0.6429, 0.375, 0.6429, 0.375, 0.6786, 0.125, 0.6786, 0.125, 0.6786, 0.375, 0.6786, 0.375, 0.7143, 0.125, 0.7143, 0.5708, 0.5, 0.625, 0.5, 0.625, 0.5357, 0.5708, 0.5357, 0.5708, 0.1786, 0.5708, 0.5714, 0.5708, 0.5357, 0.5708, 0.2143, 0.5708, 0.5714, 0.5708, 0.1786, 0.5708, 0.1429, 0.5708, 0.6071, 0.5708, 0.0, 0.625, 0.0, 0.625, 0.03571, 0.5708, 0.03571, 0.5708, 0.6071, 0.5708, 0.1429, 0.5708, 0.1071, 0.5708, 0.6429, 0.5708, 0.6429, 0.5708, 0.1071, 0.5708, 0.07143, 0.5708, 0.6786, 0.5708, 0.07143, 0.5708, 0.03571, 0.5708, 0.7143, 0.5708, 0.6786, 0.625, 0.03571, 0.625, 0.7143, 0.5708, 0.7143, 0.5708, 0.03571, 0.625, 0.2143, 0.5708, 0.2143, 0.5708, 0.5357, 0.625, 0.5357, 0.375, 0.0, 0.5708, 0.0, 0.5708, 0.03571, 0.375, 0.03571, 0.375, 0.6786, 0.5708, 0.6786, 0.5708, 0.7143, 0.375, 0.7143, 0.375, 0.6429, 0.5708, 0.6429, 0.5708, 0.6786, 0.375, 0.6786, 0.375, 0.6071, 0.5708, 0.6071, 0.5708, 0.6429, 0.375, 0.6429, 0.375, 0.5714, 0.5708, 0.5714, 0.5708, 0.6071, 0.375, 0.6071, 0.375, 0.5357, 0.5708, 0.5357, 0.5708, 0.5714, 0.375, 0.5714, 0.375, 0.5, 0.5708, 0.5, 0.5708, 0.5357, 0.375, 0.5357, 0.375, 0.75, 0.5708, 0.75, 0.5708, 1.0, 0.375, 1.0, 0.375, 0.7143, 0.5708, 0.7143, 0.5708, 0.75, 0.375, 0.75, 0.375, 0.25, 0.5708, 0.25, 0.5708, 0.5, 0.375, 0.5, 0.375, 0.2143, 0.5708, 0.2143, 0.5708, 0.25, 0.375, 0.25])
me_cube_003.materials.append(mat_banchine)
me_cube_003.materials.append(mat_street)
me_cube_003.update()
me_plane = bpy.data.meshes.new('Plane')
me_plane.from_pydata([(-0.09014, 21.88, 0.0), (0.005018, 21.88, 0.0), (-0.09014, 23.88, 0.0), (0.005018, 23.88, 0.0), (-0.09014, 67.62, 0.0), (0.005018, 67.62, 0.0), (-0.09014, 69.62, 0.0), (0.005018, 69.62, 0.0), (-0.09014, -23.83, 0.0), (0.005018, -23.83, 0.0), (-0.09014, -21.83, 0.0), (0.005018, -21.83, 0.0), (-0.09014, -69.5, 0.0), (0.005018, -69.5, 0.0), (-0.09014, -67.5, 0.0), (0.005018, -67.5, 0.0), (-0.4236, 21.88, 0.0), (-0.2434, 21.88, 0.0), (-0.4236, 23.88, 0.0), (-0.2434, 23.88, 0.0), (-0.4236, 67.62, 0.0), (-0.2434, 67.62, 0.0), (-0.4236, 69.62, 0.0), (-0.2434, 69.62, 0.0), (-0.4236, -23.83, 0.0), (-0.2434, -23.83, 0.0), (-0.4236, -21.83, 0.0), (-0.2434, -21.83, 0.0), (-0.4236, -69.5, 0.0), (-0.2434, -69.5, 0.0), (-0.4236, -67.5, 0.0), (-0.2434, -67.5, 0.0), (-0.7572, 21.88, 0.0), (-0.5769, 21.88, 0.0), (-0.7572, 23.88, 0.0), (-0.5769, 23.88, 0.0), (-0.7572, 67.62, 0.0), (-0.5769, 67.62, 0.0), (-0.7572, 69.62, 0.0), (-0.5769, 69.62, 0.0), (-0.7572, -23.83, 0.0), (-0.5769, -23.83, 0.0), (-0.7572, -21.83, 0.0), (-0.5769, -21.83, 0.0), (-0.7572, -69.5, 0.0), (-0.5769, -69.5, 0.0), (-0.7572, -67.5, 0.0), (-0.5769, -67.5, 0.0), (-1.091, 21.88, 0.0), (-0.9104, 21.88, 0.0), (-1.091, 23.88, 0.0), (-0.9104, 23.88, 0.0), (-1.091, 67.62, 0.0), (-0.9104, 67.62, 0.0), (-1.091, 69.62, 0.0), (-0.9104, 69.62, 0.0), (-1.091, -23.83, 0.0), (-0.9104, -23.83, 0.0), (-1.091, -21.83, 0.0), (-0.9104, -21.83, 0.0), (-1.091, -69.5, 0.0), (-0.9104, -69.5, 0.0), (-1.091, -67.5, 0.0), (-0.9104, -67.5, 0.0), (-1.424, 21.88, 0.0), (-1.244, 21.88, 0.0), (-1.424, 23.88, 0.0), (-1.244, 23.88, 0.0), (-1.424, 67.62, 0.0), (-1.244, 67.62, 0.0), (-1.424, 69.62, 0.0), (-1.244, 69.62, 0.0), (-1.424, -23.83, 0.0), (-1.244, -23.83, 0.0), (-1.424, -21.83, 0.0), (-1.244, -21.83, 0.0), (-1.424, -69.5, 0.0), (-1.244, -69.5, 0.0), (-1.424, -67.5, 0.0), (-1.244, -67.5, 0.0), (-1.758, 21.88, 0.0), (-1.577, 21.88, 0.0), (-1.758, 23.88, 0.0), (-1.577, 23.88, 0.0), (-1.758, 67.62, 0.0), (-1.577, 67.62, 0.0), (-1.758, 69.62, 0.0), (-1.577, 69.62, 0.0), (-1.758, -23.83, 0.0), (-1.577, -23.83, 0.0), (-1.758, -21.83, 0.0), (-1.577, -21.83, 0.0), (-1.758, -69.5, 0.0), (-1.577, -69.5, 0.0), (-1.758, -67.5, 0.0), (-1.577, -67.5, 0.0), (-1.995, 21.88, 0.0), (-1.911, 21.88, 0.0), (-1.995, 23.88, 0.0), (-1.911, 23.88, 0.0), (-1.995, 67.62, 0.0), (-1.911, 67.62, 0.0), (-1.995, 69.62, 0.0), (-1.911, 69.62, 0.0), (-1.995, -23.83, 0.0), (-1.911, -23.83, 0.0), (-1.995, -21.83, 0.0), (-1.911, -21.83, 0.0), (-1.995, -69.5, 0.0), (-1.911, -69.5, 0.0), (-1.995, -67.5, 0.0), (-1.911, -67.5, 0.0), (1.909, 21.88, 0.0), (2.005, 21.88, 0.0), (1.909, 23.88, 0.0), (2.005, 23.88, 0.0), (1.909, 67.62, 0.0), (2.005, 67.62, 0.0), (1.909, 69.62, 0.0), (2.005, 69.62, 0.0), (1.909, -23.83, 0.0), (2.005, -23.83, 0.0), (1.909, -21.83, 0.0), (2.005, -21.83, 0.0), (1.909, -69.5, 0.0), (2.005, -69.5, 0.0), (1.909, -67.5, 0.0), (2.005, -67.5, 0.0), (1.576, 21.88, 0.0), (1.756, 21.88, 0.0), (1.576, 23.88, 0.0), (1.756, 23.88, 0.0), (1.576, 67.62, 0.0), (1.756, 67.62, 0.0), (1.576, 69.62, 0.0), (1.756, 69.62, 0.0), (1.576, -23.83, 0.0), (1.756, -23.83, 0.0), (1.576, -21.83, 0.0), (1.756, -21.83, 0.0), (1.576, -69.5, 0.0), (1.756, -69.5, 0.0), (1.576, -67.5, 0.0), (1.756, -67.5, 0.0), (1.242, 21.88, 0.0), (1.423, 21.88, 0.0), (1.242, 23.88, 0.0), (1.423, 23.88, 0.0), (1.242, 67.62, 0.0), (1.423, 67.62, 0.0), (1.242, 69.62, 0.0), (1.423, 69.62, 0.0), (1.242, -23.83, 0.0), (1.423, -23.83, 0.0), (1.242, -21.83, 0.0), (1.423, -21.83, 0.0), (1.242, -69.5, 0.0), (1.423, -69.5, 0.0), (1.242, -67.5, 0.0), (1.423, -67.5, 0.0), (0.9089, 21.88, 0.0), (1.089, 21.88, 0.0), (0.9089, 23.88, 0.0), (1.089, 23.88, 0.0), (0.9089, 67.62, 0.0), (1.089, 67.62, 0.0), (0.9089, 69.62, 0.0), (1.089, 69.62, 0.0), (0.9089, -23.83, 0.0), (1.089, -23.83, 0.0), (0.9089, -21.83, 0.0), (1.089, -21.83, 0.0), (0.9089, -69.5, 0.0), (1.089, -69.5, 0.0), (0.9089, -67.5, 0.0), (1.089, -67.5, 0.0), (0.5754, 21.88, 0.0), (0.7557, 21.88, 0.0), (0.5754, 23.88, 0.0), (0.7557, 23.88, 0.0), (0.5754, 67.62, 0.0), (0.7557, 67.62, 0.0), (0.5754, 69.62, 0.0), (0.7557, 69.62, 0.0), (0.5754, -23.83, 0.0), (0.7557, -23.83, 0.0), (0.5754, -21.83, 0.0), (0.7557, -21.83, 0.0), (0.5754, -69.5, 0.0), (0.7557, -69.5, 0.0), (0.5754, -67.5, 0.0), (0.7557, -67.5, 0.0), (0.2419, 21.88, 0.0), (0.4222, 21.88, 0.0), (0.2419, 23.88, 0.0), (0.4222, 23.88, 0.0), (0.2419, 67.62, 0.0), (0.4222, 67.62, 0.0), (0.2419, 69.62, 0.0), (0.4222, 69.62, 0.0), (0.2419, -23.83, 0.0), (0.4222, -23.83, 0.0), (0.2419, -21.83, 0.0), (0.4222, -21.83, 0.0), (0.2419, -69.5, 0.0), (0.4222, -69.5, 0.0), (0.2419, -67.5, 0.0), (0.4222, -67.5, 0.0), (0.005018, 21.88, 0.0), (0.08865, 21.88, 0.0), (0.005018, 23.88, 0.0), (0.08865, 23.88, 0.0), (0.005018, 67.62, 0.0), (0.08865, 67.62, 0.0), (0.005018, 69.62, 0.0), (0.08865, 69.62, 0.0), (0.005018, -23.83, 0.0), (0.08865, -23.83, 0.0), (0.005018, -21.83, 0.0), (0.08865, -21.83, 0.0), (0.005018, -69.5, 0.0), (0.08865, -69.5, 0.0), (0.005018, -67.5, 0.0), (0.08865, -67.5, 0.0), (3.909, 21.88, 0.0), (4.004, 21.88, 0.0), (3.909, 23.88, 0.0), (4.004, 23.88, 0.0), (3.909, 67.62, 0.0), (4.004, 67.62, 0.0), (3.909, 69.62, 0.0), (4.004, 69.62, 0.0), (3.909, -23.83, 0.0), (4.004, -23.83, 0.0), (3.909, -21.83, 0.0), (4.004, -21.83, 0.0), (3.909, -69.5, 0.0), (4.004, -69.5, 0.0), (3.909, -67.5, 0.0), (4.004, -67.5, 0.0), (3.575, 21.88, 0.0), (3.756, 21.88, 0.0), (3.575, 23.88, 0.0), (3.756, 23.88, 0.0), (3.575, 67.62, 0.0), (3.756, 67.62, 0.0), (3.575, 69.62, 0.0), (3.756, 69.62, 0.0), (3.575, -23.83, 0.0), (3.756, -23.83, 0.0), (3.575, -21.83, 0.0), (3.756, -21.83, 0.0), (3.575, -69.5, 0.0), (3.756, -69.5, 0.0), (3.575, -67.5, 0.0), (3.756, -67.5, 0.0), (3.242, 21.88, 0.0), (3.422, 21.88, 0.0), (3.242, 23.88, 0.0), (3.422, 23.88, 0.0), (3.242, 67.62, 0.0), (3.422, 67.62, 0.0), (3.242, 69.62, 0.0), (3.422, 69.62, 0.0), (3.242, -23.83, 0.0), (3.422, -23.83, 0.0), (3.242, -21.83, 0.0), (3.422, -21.83, 0.0), (3.242, -69.5, 0.0), (3.422, -69.5, 0.0), (3.242, -67.5, 0.0), (3.422, -67.5, 0.0), (2.908, 21.88, 0.0), (3.089, 21.88, 0.0), (2.908, 23.88, 0.0), (3.089, 23.88, 0.0), (2.908, 67.62, 0.0), (3.089, 67.62, 0.0), (2.908, 69.62, 0.0), (3.089, 69.62, 0.0), (2.908, -23.83, 0.0), (3.089, -23.83, 0.0), (2.908, -21.83, 0.0), (3.089, -21.83, 0.0), (2.908, -69.5, 0.0), (3.089, -69.5, 0.0), (2.908, -67.5, 0.0), (3.089, -67.5, 0.0), (2.575, 21.88, 0.0), (2.755, 21.88, 0.0), (2.575, 23.88, 0.0), (2.755, 23.88, 0.0), (2.575, 67.62, 0.0), (2.755, 67.62, 0.0), (2.575, 69.62, 0.0), (2.755, 69.62, 0.0), (2.575, -23.83, 0.0), (2.755, -23.83, 0.0), (2.575, -21.83, 0.0), (2.755, -21.83, 0.0), (2.575, -69.5, 0.0), (2.755, -69.5, 0.0), (2.575, -67.5, 0.0), (2.755, -67.5, 0.0), (2.241, 21.88, 0.0), (2.422, 21.88, 0.0), (2.241, 23.88, 0.0), (2.422, 23.88, 0.0), (2.241, 67.62, 0.0), (2.422, 67.62, 0.0), (2.241, 69.62, 0.0), (2.422, 69.62, 0.0), (2.241, -23.83, 0.0), (2.422, -23.83, 0.0), (2.241, -21.83, 0.0), (2.422, -21.83, 0.0), (2.241, -69.5, 0.0), (2.422, -69.5, 0.0), (2.241, -67.5, 0.0), (2.422, -67.5, 0.0), (2.005, 21.88, 0.0), (2.088, 21.88, 0.0), (2.005, 23.88, 0.0), (2.088, 23.88, 0.0), (2.005, 67.62, 0.0), (2.088, 67.62, 0.0), (2.005, 69.62, 0.0), (2.088, 69.62, 0.0), (2.005, -23.83, 0.0), (2.088, -23.83, 0.0), (2.005, -21.83, 0.0), (2.088, -21.83, 0.0), (2.005, -69.5, 0.0), (2.088, -69.5, 0.0), (2.005, -67.5, 0.0), (2.088, -67.5, 0.0), (5.909, 21.88, 0.0), (6.004, 21.88, 0.0), (5.909, 23.88, 0.0), (6.004, 23.88, 0.0), (5.909, 67.62, 0.0), (6.004, 67.62, 0.0), (5.909, 69.62, 0.0), (6.004, 69.62, 0.0), (5.909, -23.83, 0.0), (6.004, -23.83, 0.0), (5.909, -21.83, 0.0), (6.004, -21.83, 0.0), (5.909, -69.5, 0.0), (6.004, -69.5, 0.0), (5.909, -67.5, 0.0), (6.004, -67.5, 0.0), (5.575, 21.88, 0.0), (5.755, 21.88, 0.0), (5.575, 23.88, 0.0), (5.755, 23.88, 0.0), (5.575, 67.62, 0.0), (5.755, 67.62, 0.0), (5.575, 69.62, 0.0), (5.755, 69.62, 0.0), (5.575, -23.83, 0.0), (5.755, -23.83, 0.0), (5.575, -21.83, 0.0), (5.755, -21.83, 0.0), (5.575, -69.5, 0.0), (5.755, -69.5, 0.0), (5.575, -67.5, 0.0), (5.755, -67.5, 0.0), (5.242, 21.88, 0.0), (5.422, 21.88, 0.0), (5.242, 23.88, 0.0), (5.422, 23.88, 0.0), (5.242, 67.62, 0.0), (5.422, 67.62, 0.0), (5.242, 69.62, 0.0), (5.422, 69.62, 0.0), (5.242, -23.83, 0.0), (5.422, -23.83, 0.0), (5.242, -21.83, 0.0), (5.422, -21.83, 0.0), (5.242, -69.5, 0.0), (5.422, -69.5, 0.0), (5.242, -67.5, 0.0), (5.422, -67.5, 0.0), (4.908, 21.88, 0.0), (5.088, 21.88, 0.0), (4.908, 23.88, 0.0), (5.088, 23.88, 0.0), (4.908, 67.62, 0.0), (5.088, 67.62, 0.0), (4.908, 69.62, 0.0), (5.088, 69.62, 0.0), (4.908, -23.83, 0.0), (5.088, -23.83, 0.0), (4.908, -21.83, 0.0), (5.088, -21.83, 0.0), (4.908, -69.5, 0.0), (5.088, -69.5, 0.0), (4.908, -67.5, 0.0), (5.088, -67.5, 0.0), (4.574, 21.88, 0.0), (4.755, 21.88, 0.0), (4.574, 23.88, 0.0), (4.755, 23.88, 0.0), (4.574, 67.62, 0.0), (4.755, 67.62, 0.0), (4.574, 69.62, 0.0), (4.755, 69.62, 0.0), (4.574, -23.83, 0.0), (4.755, -23.83, 0.0), (4.574, -21.83, 0.0), (4.755, -21.83, 0.0), (4.574, -69.5, 0.0), (4.755, -69.5, 0.0), (4.574, -67.5, 0.0), (4.755, -67.5, 0.0), (4.241, 21.88, 0.0), (4.421, 21.88, 0.0), (4.241, 23.88, 0.0), (4.421, 23.88, 0.0), (4.241, 67.62, 0.0), (4.421, 67.62, 0.0), (4.241, 69.62, 0.0), (4.421, 69.62, 0.0), (4.241, -23.83, 0.0), (4.421, -23.83, 0.0), (4.241, -21.83, 0.0), (4.421, -21.83, 0.0), (4.241, -69.5, 0.0), (4.421, -69.5, 0.0), (4.241, -67.5, 0.0), (4.421, -67.5, 0.0), (4.004, 21.88, 0.0), (4.088, 21.88, 0.0), (4.004, 23.88, 0.0), (4.088, 23.88, 0.0), (4.004, 67.62, 0.0), (4.088, 67.62, 0.0), (4.004, 69.62, 0.0), (4.088, 69.62, 0.0), (4.004, -23.83, 0.0), (4.088, -23.83, 0.0), (4.004, -21.83, 0.0), (4.088, -21.83, 0.0), (4.004, -69.5, 0.0), (4.088, -69.5, 0.0), (4.004, -67.5, 0.0), (4.088, -67.5, 0.0), (-8.088, 21.88, 0.0), (-7.993, 21.88, 0.0), (-8.088, 23.88, 0.0), (-7.993, 23.88, 0.0), (-8.088, 67.62, 0.0), (-7.993, 67.62, 0.0), (-8.088, 69.62, 0.0), (-7.993, 69.62, 0.0), (-8.088, -23.83, 0.0), (-7.993, -23.83, 0.0), (-8.088, -21.83, 0.0), (-7.993, -21.83, 0.0), (-8.088, -69.5, 0.0), (-7.993, -69.5, 0.0), (-8.088, -67.5, 0.0), (-7.993, -67.5, 0.0), (-8.422, 21.88, 0.0), (-8.242, 21.88, 0.0), (-8.422, 23.88, 0.0), (-8.242, 23.88, 0.0), (-8.422, 67.62, 0.0), (-8.242, 67.62, 0.0), (-8.422, 69.62, 0.0), (-8.242, 69.62, 0.0), (-8.422, -23.83, 0.0), (-8.242, -23.83, 0.0), (-8.422, -21.83, 0.0), (-8.242, -21.83, 0.0), (-8.422, -69.5, 0.0), (-8.242, -69.5, 0.0), (-8.422, -67.5, 0.0), (-8.242, -67.5, 0.0), (-8.755, 21.88, 0.0), (-8.575, 21.88, 0.0), (-8.755, 23.88, 0.0), (-8.575, 23.88, 0.0), (-8.755, 67.62, 0.0), (-8.575, 67.62, 0.0), (-8.755, 69.62, 0.0), (-8.575, 69.62, 0.0), (-8.755, -23.83, 0.0), (-8.575, -23.83, 0.0), (-8.755, -21.83, 0.0), (-8.575, -21.83, 0.0), (-8.755, -69.5, 0.0), (-8.575, -69.5, 0.0), (-8.755, -67.5, 0.0), (-8.575, -67.5, 0.0), (-9.089, 21.88, 0.0), (-8.909, 21.88, 0.0), (-9.089, 23.88, 0.0), (-8.909, 23.88, 0.0), (-9.089, 67.62, 0.0), (-8.909, 67.62, 0.0), (-9.089, 69.62, 0.0), (-8.909, 69.62, 0.0), (-9.089, -23.83, 0.0), (-8.909, -23.83, 0.0), (-9.089, -21.83, 0.0), (-8.909, -21.83, 0.0), (-9.089, -69.5, 0.0), (-8.909, -69.5, 0.0), (-9.089, -67.5, 0.0), (-8.909, -67.5, 0.0), (-9.422, 21.88, 0.0), (-9.242, 21.88, 0.0), (-9.422, 23.88, 0.0), (-9.242, 23.88, 0.0), (-9.422, 67.62, 0.0), (-9.242, 67.62, 0.0), (-9.422, 69.62, 0.0), (-9.242, 69.62, 0.0), (-9.422, -23.83, 0.0), (-9.242, -23.83, 0.0), (-9.422, -21.83, 0.0), (-9.242, -21.83, 0.0), (-9.422, -69.5, 0.0), (-9.242, -69.5, 0.0), (-9.422, -67.5, 0.0), (-9.242, -67.5, 0.0), (-9.756, 21.88, 0.0), (-9.576, 21.88, 0.0), (-9.756, 23.88, 0.0), (-9.576, 23.88, 0.0), (-9.756, 67.62, 0.0), (-9.576, 67.62, 0.0), (-9.756, 69.62, 0.0), (-9.576, 69.62, 0.0), (-9.756, -23.83, 0.0), (-9.576, -23.83, 0.0), (-9.756, -21.83, 0.0), (-9.576, -21.83, 0.0), (-9.756, -69.5, 0.0), (-9.576, -69.5, 0.0), (-9.756, -67.5, 0.0), (-9.576, -67.5, 0.0), (-9.993, 21.88, 0.0), (-9.909, 21.88, 0.0), (-9.993, 23.88, 0.0), (-9.909, 23.88, 0.0), (-9.993, 67.62, 0.0), (-9.909, 67.62, 0.0), (-9.993, 69.62, 0.0), (-9.909, 69.62, 0.0), (-9.993, -23.83, 0.0), (-9.909, -23.83, 0.0), (-9.993, -21.83, 0.0), (-9.909, -21.83, 0.0), (-9.993, -69.5, 0.0), (-9.909, -69.5, 0.0), (-9.993, -67.5, 0.0), (-9.909, -67.5, 0.0), (-6.089, 21.88, 0.0), (-5.994, 21.88, 0.0), (-6.089, 23.88, 0.0), (-5.994, 23.88, 0.0), (-6.089, 67.62, 0.0), (-5.994, 67.62, 0.0), (-6.089, 69.62, 0.0), (-5.994, 69.62, 0.0), (-6.089, -23.83, 0.0), (-5.994, -23.83, 0.0), (-6.089, -21.83, 0.0), (-5.994, -21.83, 0.0), (-6.089, -69.5, 0.0), (-5.994, -69.5, 0.0), (-6.089, -67.5, 0.0), (-5.994, -67.5, 0.0), (-6.422, 21.88, 0.0), (-6.242, 21.88, 0.0), (-6.422, 23.88, 0.0), (-6.242, 23.88, 0.0), (-6.422, 67.62, 0.0), (-6.242, 67.62, 0.0), (-6.422, 69.62, 0.0), (-6.242, 69.62, 0.0), (-6.422, -23.83, 0.0), (-6.242, -23.83, 0.0), (-6.422, -21.83, 0.0), (-6.242, -21.83, 0.0), (-6.422, -69.5, 0.0), (-6.242, -69.5, 0.0), (-6.422, -67.5, 0.0), (-6.242, -67.5, 0.0), (-6.756, 21.88, 0.0), (-6.576, 21.88, 0.0), (-6.756, 23.88, 0.0), (-6.576, 23.88, 0.0), (-6.756, 67.62, 0.0), (-6.576, 67.62, 0.0), (-6.756, 69.62, 0.0), (-6.576, 69.62, 0.0), (-6.756, -23.83, 0.0), (-6.576, -23.83, 0.0), (-6.756, -21.83, 0.0), (-6.576, -21.83, 0.0), (-6.756, -69.5, 0.0), (-6.576, -69.5, 0.0), (-6.756, -67.5, 0.0), (-6.576, -67.5, 0.0), (-7.089, 21.88, 0.0), (-6.909, 21.88, 0.0), (-7.089, 23.88, 0.0), (-6.909, 23.88, 0.0), (-7.089, 67.62, 0.0), (-6.909, 67.62, 0.0), (-7.089, 69.62, 0.0), (-6.909, 69.62, 0.0), (-7.089, -23.83, 0.0), (-6.909, -23.83, 0.0), (-7.089, -21.83, 0.0), (-6.909, -21.83, 0.0), (-7.089, -69.5, 0.0), (-6.909, -69.5, 0.0), (-7.089, -67.5, 0.0), (-6.909, -67.5, 0.0), (-7.423, 21.88, 0.0), (-7.243, 21.88, 0.0), (-7.423, 23.88, 0.0), (-7.243, 23.88, 0.0), (-7.423, 67.62, 0.0), (-7.243, 67.62, 0.0), (-7.423, 69.62, 0.0), (-7.243, 69.62, 0.0), (-7.423, -23.83, 0.0), (-7.243, -23.83, 0.0), (-7.423, -21.83, 0.0), (-7.243, -21.83, 0.0), (-7.423, -69.5, 0.0), (-7.243, -69.5, 0.0), (-7.423, -67.5, 0.0), (-7.243, -67.5, 0.0), (-7.756, 21.88, 0.0), (-7.576, 21.88, 0.0), (-7.756, 23.88, 0.0), (-7.576, 23.88, 0.0), (-7.756, 67.62, 0.0), (-7.576, 67.62, 0.0), (-7.756, 69.62, 0.0), (-7.576, 69.62, 0.0), (-7.756, -23.83, 0.0), (-7.576, -23.83, 0.0), (-7.756, -21.83, 0.0), (-7.576, -21.83, 0.0), (-7.756, -69.5, 0.0), (-7.576, -69.5, 0.0), (-7.756, -67.5, 0.0), (-7.576, -67.5, 0.0), (-7.993, 21.88, 0.0), (-7.91, 21.88, 0.0), (-7.993, 23.88, 0.0), (-7.91, 23.88, 0.0), (-7.993, 67.62, 0.0), (-7.91, 67.62, 0.0), (-7.993, 69.62, 0.0), (-7.91, 69.62, 0.0), (-7.993, -23.83, 0.0), (-7.91, -23.83, 0.0), (-7.993, -21.83, 0.0), (-7.91, -21.83, 0.0), (-7.993, -69.5, 0.0), (-7.91, -69.5, 0.0), (-7.993, -67.5, 0.0), (-7.91, -67.5, 0.0), (-4.089, 21.88, 0.0), (-3.994, 21.88, 0.0), (-4.089, 23.88, 0.0), (-3.994, 23.88, 0.0), (-4.089, 67.62, 0.0), (-3.994, 67.62, 0.0), (-4.089, 69.62, 0.0), (-3.994, 69.62, 0.0), (-4.089, -23.83, 0.0), (-3.994, -23.83, 0.0), (-4.089, -21.83, 0.0), (-3.994, -21.83, 0.0), (-4.089, -69.5, 0.0), (-3.994, -69.5, 0.0), (-4.089, -67.5, 0.0), (-3.994, -67.5, 0.0), (-4.423, 21.88, 0.0), (-4.242, 21.88, 0.0), (-4.423, 23.88, 0.0), (-4.242, 23.88, 0.0), (-4.423, 67.62, 0.0), (-4.242, 67.62, 0.0), (-4.423, 69.62, 0.0), (-4.242, 69.62, 0.0), (-4.423, -23.83, 0.0), (-4.242, -23.83, 0.0), (-4.423, -21.83, 0.0), (-4.242, -21.83, 0.0), (-4.423, -69.5, 0.0), (-4.242, -69.5, 0.0), (-4.423, -67.5, 0.0), (-4.242, -67.5, 0.0), (-4.756, 21.88, 0.0), (-4.576, 21.88, 0.0), (-4.756, 23.88, 0.0), (-4.576, 23.88, 0.0), (-4.756, 67.62, 0.0), (-4.576, 67.62, 0.0), (-4.756, 69.62, 0.0), (-4.576, 69.62, 0.0), (-4.756, -23.83, 0.0), (-4.576, -23.83, 0.0), (-4.756, -21.83, 0.0), (-4.576, -21.83, 0.0), (-4.756, -69.5, 0.0), (-4.576, -69.5, 0.0), (-4.756, -67.5, 0.0), (-4.576, -67.5, 0.0), (-5.09, 21.88, 0.0), (-4.909, 21.88, 0.0), (-5.09, 23.88, 0.0), (-4.909, 23.88, 0.0), (-5.09, 67.62, 0.0), (-4.909, 67.62, 0.0), (-5.09, 69.62, 0.0), (-4.909, 69.62, 0.0), (-5.09, -23.83, 0.0), (-4.909, -23.83, 0.0), (-5.09, -21.83, 0.0), (-4.909, -21.83, 0.0), (-5.09, -69.5, 0.0), (-4.909, -69.5, 0.0), (-5.09, -67.5, 0.0), (-4.909, -67.5, 0.0), (-5.423, 21.88, 0.0), (-5.243, 21.88, 0.0), (-5.423, 23.88, 0.0), (-5.243, 23.88, 0.0), (-5.423, 67.62, 0.0), (-5.243, 67.62, 0.0), (-5.423, 69.62, 0.0), (-5.243, 69.62, 0.0), (-5.423, -23.83, 0.0), (-5.243, -23.83, 0.0), (-5.423, -21.83, 0.0), (-5.243, -21.83, 0.0), (-5.423, -69.5, 0.0), (-5.243, -69.5, 0.0), (-5.423, -67.5, 0.0), (-5.243, -67.5, 0.0), (-5.757, 21.88, 0.0), (-5.577, 21.88, 0.0), (-5.757, 23.88, 0.0), (-5.577, 23.88, 0.0), (-5.757, 67.62, 0.0), (-5.577, 67.62, 0.0), (-5.757, 69.62, 0.0), (-5.577, 69.62, 0.0), (-5.757, -23.83, 0.0), (-5.577, -23.83, 0.0), (-5.757, -21.83, 0.0), (-5.577, -21.83, 0.0), (-5.757, -69.5, 0.0), (-5.577, -69.5, 0.0), (-5.757, -67.5, 0.0), (-5.577, -67.5, 0.0), (-5.994, 21.88, 0.0), (-5.91, 21.88, 0.0), (-5.994, 23.88, 0.0), (-5.91, 23.88, 0.0), (-5.994, 67.62, 0.0), (-5.91, 67.62, 0.0), (-5.994, 69.62, 0.0), (-5.91, 69.62, 0.0), (-5.994, -23.83, 0.0), (-5.91, -23.83, 0.0), (-5.994, -21.83, 0.0), (-5.91, -21.83, 0.0), (-5.994, -69.5, 0.0), (-5.91, -69.5, 0.0), (-5.994, -67.5, 0.0), (-5.91, -67.5, 0.0), (-2.09, 21.88, 0.0), (-1.995, 21.88, 0.0), (-2.09, 23.88, 0.0), (-1.995, 23.88, 0.0), (-2.09, 67.62, 0.0), (-1.995, 67.62, 0.0), (-2.09, 69.62, 0.0), (-1.995, 69.62, 0.0), (-2.09, -23.83, 0.0), (-1.995, -23.83, 0.0), (-2.09, -21.83, 0.0), (-1.995, -21.83, 0.0), (-2.09, -69.5, 0.0), (-1.995, -69.5, 0.0), (-2.09, -67.5, 0.0), (-1.995, -67.5, 0.0), (-2.423, 21.88, 0.0), (-2.243, 21.88, 0.0), (-2.423, 23.88, 0.0), (-2.243, 23.88, 0.0), (-2.423, 67.62, 0.0), (-2.243, 67.62, 0.0), (-2.423, 69.62, 0.0), (-2.243, 69.62, 0.0), (-2.423, -23.83, 0.0), (-2.243, -23.83, 0.0), (-2.423, -21.83, 0.0), (-2.243, -21.83, 0.0), (-2.423, -69.5, 0.0), (-2.243, -69.5, 0.0), (-2.423, -67.5, 0.0), (-2.243, -67.5, 0.0), (-2.757, 21.88, 0.0), (-2.576, 21.88, 0.0), (-2.757, 23.88, 0.0), (-2.576, 23.88, 0.0), (-2.757, 67.62, 0.0), (-2.576, 67.62, 0.0), (-2.757, 69.62, 0.0), (-2.576, 69.62, 0.0), (-2.757, -23.83, 0.0), (-2.576, -23.83, 0.0), (-2.757, -21.83, 0.0), (-2.576, -21.83, 0.0), (-2.757, -69.5, 0.0), (-2.576, -69.5, 0.0), (-2.757, -67.5, 0.0), (-2.576, -67.5, 0.0), (-3.09, 21.88, 0.0), (-2.91, 21.88, 0.0), (-3.09, 23.88, 0.0), (-2.91, 23.88, 0.0), (-3.09, 67.62, 0.0), (-2.91, 67.62, 0.0), (-3.09, 69.62, 0.0), (-2.91, 69.62, 0.0), (-3.09, -23.83, 0.0), (-2.91, -23.83, 0.0), (-3.09, -21.83, 0.0), (-2.91, -21.83, 0.0), (-3.09, -69.5, 0.0), (-2.91, -69.5, 0.0), (-3.09, -67.5, 0.0), (-2.91, -67.5, 0.0), (-3.424, 21.88, 0.0), (-3.243, 21.88, 0.0), (-3.424, 23.88, 0.0), (-3.243, 23.88, 0.0), (-3.424, 67.62, 0.0), (-3.243, 67.62, 0.0), (-3.424, 69.62, 0.0), (-3.243, 69.62, 0.0), (-3.424, -23.83, 0.0), (-3.243, -23.83, 0.0), (-3.424, -21.83, 0.0), (-3.243, -21.83, 0.0), (-3.424, -69.5, 0.0), (-3.243, -69.5, 0.0), (-3.424, -67.5, 0.0), (-3.243, -67.5, 0.0), (-3.757, 21.88, 0.0), (-3.577, 21.88, 0.0), (-3.757, 23.88, 0.0), (-3.577, 23.88, 0.0), (-3.757, 67.62, 0.0), (-3.577, 67.62, 0.0), (-3.757, 69.62, 0.0), (-3.577, 69.62, 0.0), (-3.757, -23.83, 0.0), (-3.577, -23.83, 0.0), (-3.757, -21.83, 0.0), (-3.577, -21.83, 0.0), (-3.757, -69.5, 0.0), (-3.577, -69.5, 0.0), (-3.757, -67.5, 0.0), (-3.577, -67.5, 0.0), (-3.994, 21.88, 0.0), (-3.91, 21.88, 0.0), (-3.994, 23.88, 0.0), (-3.91, 23.88, 0.0), (-3.994, 67.62, 0.0), (-3.91, 67.62, 0.0), (-3.994, 69.62, 0.0), (-3.91, 69.62, 0.0), (-3.994, -23.83, 0.0), (-3.91, -23.83, 0.0), (-3.994, -21.83, 0.0), (-3.91, -21.83, 0.0), (-3.994, -69.5, 0.0), (-3.91, -69.5, 0.0), (-3.994, -67.5, 0.0), (-3.91, -67.5, 0.0)], [], [(0, 1, 3, 2), (4, 5, 7, 6), (8, 9, 11, 10), (12, 13, 15, 14), (16, 17, 19, 18), (20, 21, 23, 22), (24, 25, 27, 26), (28, 29, 31, 30), (32, 33, 35, 34), (36, 37, 39, 38), (40, 41, 43, 42), (44, 45, 47, 46), (48, 49, 51, 50), (52, 53, 55, 54), (56, 57, 59, 58), (60, 61, 63, 62), (64, 65, 67, 66), (68, 69, 71, 70), (72, 73, 75, 74), (76, 77, 79, 78), (80, 81, 83, 82), (84, 85, 87, 86), (88, 89, 91, 90), (92, 93, 95, 94), (96, 97, 99, 98), (100, 101, 103, 102), (104, 105, 107, 106), (108, 109, 111, 110), (112, 113, 115, 114), (116, 117, 119, 118), (120, 121, 123, 122), (124, 125, 127, 126), (128, 129, 131, 130), (132, 133, 135, 134), (136, 137, 139, 138), (140, 141, 143, 142), (144, 145, 147, 146), (148, 149, 151, 150), (152, 153, 155, 154), (156, 157, 159, 158), (160, 161, 163, 162), (164, 165, 167, 166), (168, 169, 171, 170), (172, 173, 175, 174), (176, 177, 179, 178), (180, 181, 183, 182), (184, 185, 187, 186), (188, 189, 191, 190), (192, 193, 195, 194), (196, 197, 199, 198), (200, 201, 203, 202), (204, 205, 207, 206), (208, 209, 211, 210), (212, 213, 215, 214), (216, 217, 219, 218), (220, 221, 223, 222), (224, 225, 227, 226), (228, 229, 231, 230), (232, 233, 235, 234), (236, 237, 239, 238), (240, 241, 243, 242), (244, 245, 247, 246), (248, 249, 251, 250), (252, 253, 255, 254), (256, 257, 259, 258), (260, 261, 263, 262), (264, 265, 267, 266), (268, 269, 271, 270), (272, 273, 275, 274), (276, 277, 279, 278), (280, 281, 283, 282), (284, 285, 287, 286), (288, 289, 291, 290), (292, 293, 295, 294), (296, 297, 299, 298), (300, 301, 303, 302), (304, 305, 307, 306), (308, 309, 311, 310), (312, 313, 315, 314), (316, 317, 319, 318), (320, 321, 323, 322), (324, 325, 327, 326), (328, 329, 331, 330), (332, 333, 335, 334), (336, 337, 339, 338), (340, 341, 343, 342), (344, 345, 347, 346), (348, 349, 351, 350), (352, 353, 355, 354), (356, 357, 359, 358), (360, 361, 363, 362), (364, 365, 367, 366), (368, 369, 371, 370), (372, 373, 375, 374), (376, 377, 379, 378), (380, 381, 383, 382), (384, 385, 387, 386), (388, 389, 391, 390), (392, 393, 395, 394), (396, 397, 399, 398), (400, 401, 403, 402), (404, 405, 407, 406), (408, 409, 411, 410), (412, 413, 415, 414), (416, 417, 419, 418), (420, 421, 423, 422), (424, 425, 427, 426), (428, 429, 431, 430), (432, 433, 435, 434), (436, 437, 439, 438), (440, 441, 443, 442), (444, 445, 447, 446), (448, 449, 451, 450), (452, 453, 455, 454), (456, 457, 459, 458), (460, 461, 463, 462), (464, 465, 467, 466), (468, 469, 471, 470), (472, 473, 475, 474), (476, 477, 479, 478), (480, 481, 483, 482), (484, 485, 487, 486), (488, 489, 491, 490), (492, 493, 495, 494), (496, 497, 499, 498), (500, 501, 503, 502), (504, 505, 507, 506), (508, 509, 511, 510), (512, 513, 515, 514), (516, 517, 519, 518), (520, 521, 523, 522), (524, 525, 527, 526), (528, 529, 531, 530), (532, 533, 535, 534), (536, 537, 539, 538), (540, 541, 543, 542), (544, 545, 547, 546), (548, 549, 551, 550), (552, 553, 555, 554), (556, 557, 559, 558), (560, 561, 563, 562), (564, 565, 567, 566), (568, 569, 571, 570), (572, 573, 575, 574), (576, 577, 579, 578), (580, 581, 583, 582), (584, 585, 587, 586), (588, 589, 591, 590), (592, 593, 595, 594), (596, 597, 599, 598), (600, 601, 603, 602), (604, 605, 607, 606), (608, 609, 611, 610), (612, 613, 615, 614), (616, 617, 619, 618), (620, 621, 623, 622), (624, 625, 627, 626), (628, 629, 631, 630), (632, 633, 635, 634), (636, 637, 639, 638), (640, 641, 643, 642), (644, 645, 647, 646), (648, 649, 651, 650), (652, 653, 655, 654), (656, 657, 659, 658), (660, 661, 663, 662), (664, 665, 667, 666), (668, 669, 671, 670), (672, 673, 675, 674), (676, 677, 679, 678), (680, 681, 683, 682), (684, 685, 687, 686), (688, 689, 691, 690), (692, 693, 695, 694), (696, 697, 699, 698), (700, 701, 703, 702), (704, 705, 707, 706), (708, 709, 711, 710), (712, 713, 715, 714), (716, 717, 719, 718), (720, 721, 723, 722), (724, 725, 727, 726), (728, 729, 731, 730), (732, 733, 735, 734), (736, 737, 739, 738), (740, 741, 743, 742), (744, 745, 747, 746), (748, 749, 751, 750), (752, 753, 755, 754), (756, 757, 759, 758), (760, 761, 763, 762), (764, 765, 767, 766), (768, 769, 771, 770), (772, 773, 775, 774), (776, 777, 779, 778), (780, 781, 783, 782), (784, 785, 787, 786), (788, 789, 791, 790), (792, 793, 795, 794), (796, 797, 799, 798), (800, 801, 803, 802), (804, 805, 807, 806), (808, 809, 811, 810), (812, 813, 815, 814), (816, 817, 819, 818), (820, 821, 823, 822), (824, 825, 827, 826), (828, 829, 831, 830), (832, 833, 835, 834), (836, 837, 839, 838), (840, 841, 843, 842), (844, 845, 847, 846), (848, 849, 851, 850), (852, 853, 855, 854), (856, 857, 859, 858), (860, 861, 863, 862), (864, 865, 867, 866), (868, 869, 871, 870), (872, 873, 875, 874), (876, 877, 879, 878), (880, 881, 883, 882), (884, 885, 887, 886), (888, 889, 891, 890), (892, 893, 895, 894)])
_uv = me_plane.uv_layers.new(name='UVMap')
_uv.uv.foreach_set('vector', [0.0, 0.0, 1.0, 0.0, 1.0, 1.0, 0.0, 1.0, 0.0, 0.0, 1.0, 0.0, 1.0, 1.0, 0.0, 1.0, 0.0, 0.0, 1.0, 0.0, 1.0, 1.0, 0.0, 1.0, 0.0, 0.0, 1.0, 0.0, 1.0, 1.0, 0.0, 1.0, 0.0, 0.0, 1.0, 0.0, 1.0, 1.0, 0.0, 1.0, 0.0, 0.0, 1.0, 0.0, 1.0, 1.0, 0.0, 1.0, 0.0, 0.0, 1.0, 0.0, 1.0, 1.0, 0.0, 1.0, 0.0, 0.0, 1.0, 0.0, 1.0, 1.0, 0.0, 1.0, 0.0, 0.0, 1.0, 0.0, 1.0, 1.0, 0.0, 1.0, 0.0, 0.0, 1.0, 0.0, 1.0, 1.0, 0.0, 1.0, 0.0, 0.0, 1.0, 0.0, 1.0, 1.0, 0.0, 1.0, 0.0, 0.0, 1.0, 0.0, 1.0, 1.0, 0.0, 1.0, 0.0, 0.0, 1.0, 0.0, 1.0, 1.0, 0.0, 1.0, 0.0, 0.0, 1.0, 0.0, 1.0, 1.0, 0.0, 1.0, 0.0, 0.0, 1.0, 0.0, 1.0, 1.0, 0.0, 1.0, 0.0, 0.0, 1.0, 0.0, 1.0, 1.0, 0.0, 1.0, 0.0, 0.0, 1.0, 0.0, 1.0, 1.0, 0.0, 1.0, 0.0, 0.0, 1.0, 0.0, 1.0, 1.0, 0.0, 1.0, 0.0, 0.0, 1.0, 0.0, 1.0, 1.0, 0.0, 1.0, 0.0, 0.0, 1.0, 0.0, 1.0, 1.0, 0.0, 1.0, 0.0, 0.0, 1.0, 0.0, 1.0, 1.0, 0.0, 1.0, 0.0, 0.0, 1.0, 0.0, 1.0, 1.0, 0.0, 1.0, 0.0, 0.0, 1.0, 0.0, 1.0, 1.0, 0.0, 1.0, 0.0, 0.0, 1.0, 0.0, 1.0, 1.0, 0.0, 1.0, 0.0, 0.0, 1.0, 0.0, 1.0, 1.0, 0.0, 1.0, 0.0, 0.0, 1.0, 0.0, 1.0, 1.0, 0.0, 1.0, 0.0, 0.0, 1.0, 0.0, 1.0, 1.0, 0.0, 1.0, 0.0, 0.0, 1.0, 0.0, 1.0, 1.0, 0.0, 1.0, 0.0, 0.0, 1.0, 0.0, 1.0, 1.0, 0.0, 1.0, 0.0, 0.0, 1.0, 0.0, 1.0, 1.0, 0.0, 1.0, 0.0, 0.0, 1.0, 0.0, 1.0, 1.0, 0.0, 1.0, 0.0, 0.0, 1.0, 0.0, 1.0, 1.0, 0.0, 1.0, 0.0, 0.0, 1.0, 0.0, 1.0, 1.0, 0.0, 1.0, 0.0, 0.0, 1.0, 0.0, 1.0, 1.0, 0.0, 1.0, 0.0, 0.0, 1.0, 0.0, 1.0, 1.0, 0.0, 1.0, 0.0, 0.0, 1.0, 0.0, 1.0, 1.0, 0.0, 1.0, 0.0, 0.0, 1.0, 0.0, 1.0, 1.0, 0.0, 1.0, 0.0, 0.0, 1.0, 0.0, 1.0, 1.0, 0.0, 1.0, 0.0, 0.0, 1.0, 0.0, 1.0, 1.0, 0.0, 1.0, 0.0, 0.0, 1.0, 0.0, 1.0, 1.0, 0.0, 1.0, 0.0, 0.0, 1.0, 0.0, 1.0, 1.0, 0.0, 1.0, 0.0, 0.0, 1.0, 0.0, 1.0, 1.0, 0.0, 1.0, 0.0, 0.0, 1.0, 0.0, 1.0, 1.0, 0.0, 1.0, 0.0, 0.0, 1.0, 0.0, 1.0, 1.0, 0.0, 1.0, 0.0, 0.0, 1.0, 0.0, 1.0, 1.0, 0.0, 1.0, 0.0, 0.0, 1.0, 0.0, 1.0, 1.0, 0.0, 1.0, 0.0, 0.0, 1.0, 0.0, 1.0, 1.0, 0.0, 1.0, 0.0, 0.0, 1.0, 0.0, 1.0, 1.0, 0.0, 1.0, 0.0, 0.0, 1.0, 0.0, 1.0, 1.0, 0.0, 1.0, 0.0, 0.0, 1.0, 0.0, 1.0, 1.0, 0.0, 1.0, 0.0, 0.0, 1.0, 0.0, 1.0, 1.0, 0.0, 1.0, 0.0, 0.0, 1.0, 0.0, 1.0, 1.0, 0.0, 1.0, 0.0, 0.0, 1.0, 0.0, 1.0, 1.0, 0.0, 1.0, 0.0, 0.0, 1.0, 0.0, 1.0, 1.0, 0.0, 1.0, 0.0, 0.0, 1.0, 0.0, 1.0, 1.0, 0.0, 1.0, 0.0, 0.0, 1.0, 0.0, 1.0, 1.0, 0.0, 1.0, 0.0, 0.0, 1.0, 0.0, 1.0, 1.0, 0.0, 1.0, 0.0, 0.0, 1.0, 0.0, 1.0, 1.0, 0.0, 1.0, 0.0, 0.0, 1.0, 0.0, 1.0, 1.0, 0.0, 1.0, 0.0, 0.0, 1.0, 0.0, 1.0, 1.0, 0.0, 1.0, 0.0, 0.0, 1.0, 0.0, 1.0, 1.0, 0.0, 1.0, 0.0, 0.0, 1.0, 0.0, 1.0, 1.0, 0.0, 1.0, 0.0, 0.0, 1.0, 0.0, 1.0, 1.0, 0.0, 1.0, 0.0, 0.0, 1.0, 0.0, 1.0, 1.0, 0.0, 1.0, 0.0, 0.0, 1.0, 0.0, 1.0, 1.0, 0.0, 1.0, 0.0, 0.0, 1.0, 0.0, 1.0, 1.0, 0.0, 1.0, 0.0, 0.0, 1.0, 0.0, 1.0, 1.0, 0.0, 1.0, 0.0, 0.0, 1.0, 0.0, 1.0, 1.0, 0.0, 1.0, 0.0, 0.0, 1.0, 0.0, 1.0, 1.0, 0.0, 1.0, 0.0, 0.0, 1.0, 0.0, 1.0, 1.0, 0.0, 1.0, 0.0, 0.0, 1.0, 0.0, 1.0, 1.0, 0.0, 1.0, 0.0, 0.0, 1.0, 0.0, 1.0, 1.0, 0.0, 1.0, 0.0, 0.0, 1.0, 0.0, 1.0, 1.0, 0.0, 1.0, 0.0, 0.0, 1.0, 0.0, 1.0, 1.0, 0.0, 1.0, 0.0, 0.0, 1.0, 0.0, 1.0, 1.0, 0.0, 1.0, 0.0, 0.0, 1.0, 0.0, 1.0, 1.0, 0.0, 1.0, 0.0, 0.0, 1.0, 0.0, 1.0, 1.0, 0.0, 1.0, 0.0, 0.0, 1.0, 0.0, 1.0, 1.0, 0.0, 1.0, 0.0, 0.0, 1.0, 0.0, 1.0, 1.0, 0.0, 1.0, 0.0, 0.0, 1.0, 0.0, 1.0, 1.0, 0.0, 1.0, 0.0, 0.0, 1.0, 0.0, 1.0, 1.0, 0.0, 1.0, 0.0, 0.0, 1.0, 0.0, 1.0, 1.0, 0.0, 1.0, 0.0, 0.0, 1.0, 0.0, 1.0, 1.0, 0.0, 1.0, 0.0, 0.0, 1.0, 0.0, 1.0, 1.0, 0.0, 1.0, 0.0, 0.0, 1.0, 0.0, 1.0, 1.0, 0.0, 1.0, 0.0, 0.0, 1.0, 0.0, 1.0, 1.0, 0.0, 1.0, 0.0, 0.0, 1.0, 0.0, 1.0, 1.0, 0.0, 1.0, 0.0, 0.0, 1.0, 0.0, 1.0, 1.0, 0.0, 1.0, 0.0, 0.0, 1.0, 0.0, 1.0, 1.0, 0.0, 1.0, 0.0, 0.0, 1.0, 0.0, 1.0, 1.0, 0.0, 1.0, 0.0, 0.0, 1.0, 0.0, 1.0, 1.0, 0.0, 1.0, 0.0, 0.0, 1.0, 0.0, 1.0, 1.0, 0.0, 1.0, 0.0, 0.0, 1.0, 0.0, 1.0, 1.0, 0.0, 1.0, 0.0, 0.0, 1.0, 0.0, 1.0, 1.0, 0.0, 1.0, 0.0, 0.0, 1.0, 0.0, 1.0, 1.0, 0.0, 1.0, 0.0, 0.0, 1.0, 0.0, 1.0, 1.0, 0.0, 1.0, 0.0, 0.0, 1.0, 0.0, 1.0, 1.0, 0.0, 1.0, 0.0, 0.0, 1.0, 0.0, 1.0, 1.0, 0.0, 1.0, 0.0, 0.0, 1.0, 0.0, 1.0, 1.0, 0.0, 1.0, 0.0, 0.0, 1.0, 0.0, 1.0, 1.0, 0.0, 1.0, 0.0, 0.0, 1.0, 0.0, 1.0, 1.0, 0.0, 1.0, 0.0, 0.0, 1.0, 0.0, 1.0, 1.0, 0.0, 1.0, 0.0, 0.0, 1.0, 0.0, 1.0, 1.0, 0.0, 1.0, 0.0, 0.0, 1.0, 0.0, 1.0, 1.0, 0.0, 1.0, 0.0, 0.0, 1.0, 0.0, 1.0, 1.0, 0.0, 1.0, 0.0, 0.0, 1.0, 0.0, 1.0, 1.0, 0.0, 1.0, 0.0, 0.0, 1.0, 0.0, 1.0, 1.0, 0.0, 1.0, 0.0, 0.0, 1.0, 0.0, 1.0, 1.0, 0.0, 1.0, 0.0, 0.0, 1.0, 0.0, 1.0, 1.0, 0.0, 1.0, 0.0, 0.0, 1.0, 0.0, 1.0, 1.0, 0.0, 1.0, 0.0, 0.0, 1.0, 0.0, 1.0, 1.0, 0.0, 1.0, 0.0, 0.0, 1.0, 0.0, 1.0, 1.0, 0.0, 1.0, 0.0, 0.0, 1.0, 0.0, 1.0, 1.0, 0.0, 1.0, 0.0, 0.0, 1.0, 0.0, 1.0, 1.0, 0.0, 1.0, 0.0, 0.0, 1.0, 0.0, 1.0, 1.0, 0.0, 1.0, 0.0, 0.0, 1.0, 0.0, 1.0, 1.0, 0.0, 1.0, 0.0, 0.0, 1.0, 0.0, 1.0, 1.0, 0.0, 1.0, 0.0, 0.0, 1.0, 0.0, 1.0, 1.0, 0.0, 1.0, 0.0, 0.0, 1.0, 0.0, 1.0, 1.0, 0.0, 1.0, 0.0, 0.0, 1.0, 0.0, 1.0, 1.0, 0.0, 1.0, 0.0, 0.0, 1.0, 0.0, 1.0, 1.0, 0.0, 1.0, 0.0, 0.0, 1.0, 0.0, 1.0, 1.0, 0.0, 1.0, 0.0, 0.0, 1.0, 0.0, 1.0, 1.0, 0.0, 1.0, 0.0, 0.0, 1.0, 0.0, 1.0, 1.0, 0.0, 1.0, 0.0, 0.0, 1.0, 0.0, 1.0, 1.0, 0.0, 1.0, 0.0, 0.0, 1.0, 0.0, 1.0, 1.0, 0.0, 1.0, 0.0, 0.0, 1.0, 0.0, 1.0, 1.0, 0.0, 1.0, 0.0, 0.0, 1.0, 0.0, 1.0, 1.0, 0.0, 1.0, 0.0, 0.0, 1.0, 0.0, 1.0, 1.0, 0.0, 1.0, 0.0, 0.0, 1.0, 0.0, 1.0, 1.0, 0.0, 1.0, 0.0, 0.0, 1.0, 0.0, 1.0, 1.0, 0.0, 1.0, 0.0, 0.0, 1.0, 0.0, 1.0, 1.0, 0.0, 1.0, 0.0, 0.0, 1.0, 0.0, 1.0, 1.0, 0.0, 1.0, 0.0, 0.0, 1.0, 0.0, 1.0, 1.0, 0.0, 1.0, 0.0, 0.0, 1.0, 0.0, 1.0, 1.0, 0.0, 1.0, 0.0, 0.0, 1.0, 0.0, 1.0, 1.0, 0.0, 1.0, 0.0, 0.0, 1.0, 0.0, 1.0, 1.0, 0.0, 1.0, 0.0, 0.0, 1.0, 0.0, 1.0, 1.0, 0.0, 1.0, 0.0, 0.0, 1.0, 0.0, 1.0, 1.0, 0.0, 1.0, 0.0, 0.0, 1.0, 0.0, 1.0, 1.0, 0.0, 1.0, 0.0, 0.0, 1.0, 0.0, 1.0, 1.0, 0.0, 1.0, 0.0, 0.0, 1.0, 0.0, 1.0, 1.0, 0.0, 1.0, 0.0, 0.0, 1.0, 0.0, 1.0, 1.0, 0.0, 1.0, 0.0, 0.0, 1.0, 0.0, 1.0, 1.0, 0.0, 1.0, 0.0, 0.0, 1.0, 0.0, 1.0, 1.0, 0.0, 1.0, 0.0, 0.0, 1.0, 0.0, 1.0, 1.0, 0.0, 1.0, 0.0, 0.0, 1.0, 0.0, 1.0, 1.0, 0.0, 1.0, 0.0, 0.0, 1.0, 0.0, 1.0, 1.0, 0.0, 1.0, 0.0, 0.0, 1.0, 0.0, 1.0, 1.0, 0.0, 1.0, 0.0, 0.0, 1.0, 0.0, 1.0, 1.0, 0.0, 1.0, 0.0, 0.0, 1.0, 0.0, 1.0, 1.0, 0.0, 1.0, 0.0, 0.0, 1.0, 0.0, 1.0, 1.0, 0.0, 1.0, 0.0, 0.0, 1.0, 0.0, 1.0, 1.0, 0.0, 1.0, 0.0, 0.0, 1.0, 0.0, 1.0, 1.0, 0.0, 1.0, 0.0, 0.0, 1.0, 0.0, 1.0, 1.0, 0.0, 1.0, 0.0, 0.0, 1.0, 0.0, 1.0, 1.0, 0.0, 1.0, 0.0, 0.0, 1.0, 0.0, 1.0, 1.0, 0.0, 1.0, 0.0, 0.0, 1.0, 0.0, 1.0, 1.0, 0.0, 1.0, 0.0, 0.0, 1.0, 0.0, 1.0, 1.0, 0.0, 1.0, 0.0, 0.0, 1.0, 0.0, 1.0, 1.0, 0.0, 1.0, 0.0, 0.0, 1.0, 0.0, 1.0, 1.0, 0.0, 1.0, 0.0, 0.0, 1.0, 0.0, 1.0, 1.0, 0.0, 1.0, 0.0, 0.0, 1.0, 0.0, 1.0, 1.0, 0.0, 1.0, 0.0, 0.0, 1.0, 0.0, 1.0, 1.0, 0.0, 1.0, 0.0, 0.0, 1.0, 0.0, 1.0, 1.0, 0.0, 1.0, 0.0, 0.0, 1.0, 0.0, 1.0, 1.0, 0.0, 1.0, 0.0, 0.0, 1.0, 0.0, 1.0, 1.0, 0.0, 1.0, 0.0, 0.0, 1.0, 0.0, 1.0, 1.0, 0.0, 1.0, 0.0, 0.0, 1.0, 0.0, 1.0, 1.0, 0.0, 1.0, 0.0, 0.0, 1.0, 0.0, 1.0, 1.0, 0.0, 1.0, 0.0, 0.0, 1.0, 0.0, 1.0, 1.0, 0.0, 1.0, 0.0, 0.0, 1.0, 0.0, 1.0, 1.0, 0.0, 1.0, 0.0, 0.0, 1.0, 0.0, 1.0, 1.0, 0.0, 1.0, 0.0, 0.0, 1.0, 0.0, 1.0, 1.0, 0.0, 1.0, 0.0, 0.0, 1.0, 0.0, 1.0, 1.0, 0.0, 1.0, 0.0, 0.0, 1.0, 0.0, 1.0, 1.0, 0.0, 1.0, 0.0, 0.0, 1.0, 0.0, 1.0, 1.0, 0.0, 1.0, 0.0, 0.0, 1.0, 0.0, 1.0, 1.0, 0.0, 1.0, 0.0, 0.0, 1.0, 0.0, 1.0, 1.0, 0.0, 1.0, 0.0, 0.0, 1.0, 0.0, 1.0, 1.0, 0.0, 1.0, 0.0, 0.0, 1.0, 0.0, 1.0, 1.0, 0.0, 1.0, 0.0, 0.0, 1.0, 0.0, 1.0, 1.0, 0.0, 1.0, 0.0, 0.0, 1.0, 0.0, 1.0, 1.0, 0.0, 1.0, 0.0, 0.0, 1.0, 0.0, 1.0, 1.0, 0.0, 1.0, 0.0, 0.0, 1.0, 0.0, 1.0, 1.0, 0.0, 1.0, 0.0, 0.0, 1.0, 0.0, 1.0, 1.0, 0.0, 1.0, 0.0, 0.0, 1.0, 0.0, 1.0, 1.0, 0.0, 1.0, 0.0, 0.0, 1.0, 0.0, 1.0, 1.0, 0.0, 1.0, 0.0, 0.0, 1.0, 0.0, 1.0, 1.0, 0.0, 1.0, 0.0, 0.0, 1.0, 0.0, 1.0, 1.0, 0.0, 1.0, 0.0, 0.0, 1.0, 0.0, 1.0, 1.0, 0.0, 1.0, 0.0, 0.0, 1.0, 0.0, 1.0, 1.0, 0.0, 1.0, 0.0, 0.0, 1.0, 0.0, 1.0, 1.0, 0.0, 1.0, 0.0, 0.0, 1.0, 0.0, 1.0, 1.0, 0.0, 1.0, 0.0, 0.0, 1.0, 0.0, 1.0, 1.0, 0.0, 1.0, 0.0, 0.0, 1.0, 0.0, 1.0, 1.0, 0.0, 1.0, 0.0, 0.0, 1.0, 0.0, 1.0, 1.0, 0.0, 1.0, 0.0, 0.0, 1.0, 0.0, 1.0, 1.0, 0.0, 1.0, 0.0, 0.0, 1.0, 0.0, 1.0, 1.0, 0.0, 1.0, 0.0, 0.0, 1.0, 0.0, 1.0, 1.0, 0.0, 1.0, 0.0, 0.0, 1.0, 0.0, 1.0, 1.0, 0.0, 1.0, 0.0, 0.0, 1.0, 0.0, 1.0, 1.0, 0.0, 1.0, 0.0, 0.0, 1.0, 0.0, 1.0, 1.0, 0.0, 1.0, 0.0, 0.0, 1.0, 0.0, 1.0, 1.0, 0.0, 1.0, 0.0, 0.0, 1.0, 0.0, 1.0, 1.0, 0.0, 1.0, 0.0, 0.0, 1.0, 0.0, 1.0, 1.0, 0.0, 1.0, 0.0, 0.0, 1.0, 0.0, 1.0, 1.0, 0.0, 1.0, 0.0, 0.0, 1.0, 0.0, 1.0, 1.0, 0.0, 1.0, 0.0, 0.0, 1.0, 0.0, 1.0, 1.0, 0.0, 1.0, 0.0, 0.0, 1.0, 0.0, 1.0, 1.0, 0.0, 1.0, 0.0, 0.0, 1.0, 0.0, 1.0, 1.0, 0.0, 1.0, 0.0, 0.0, 1.0, 0.0, 1.0, 1.0, 0.0, 1.0, 0.0, 0.0, 1.0, 0.0, 1.0, 1.0, 0.0, 1.0, 0.0, 0.0, 1.0, 0.0, 1.0, 1.0, 0.0, 1.0, 0.0, 0.0, 1.0, 0.0, 1.0, 1.0, 0.0, 1.0, 0.0, 0.0, 1.0, 0.0, 1.0, 1.0, 0.0, 1.0, 0.0, 0.0, 1.0, 0.0, 1.0, 1.0, 0.0, 1.0, 0.0, 0.0, 1.0, 0.0, 1.0, 1.0, 0.0, 1.0, 0.0, 0.0, 1.0, 0.0, 1.0, 1.0, 0.0, 1.0, 0.0, 0.0, 1.0, 0.0, 1.0, 1.0, 0.0, 1.0, 0.0, 0.0, 1.0, 0.0, 1.0, 1.0, 0.0, 1.0, 0.0, 0.0, 1.0, 0.0, 1.0, 1.0, 0.0, 1.0, 0.0, 0.0, 1.0, 0.0, 1.0, 1.0, 0.0, 1.0, 0.0, 0.0, 1.0, 0.0, 1.0, 1.0, 0.0, 1.0])
me_plane.update()

# ---- objects
ob_road = bpy.data.objects.new('road', me_cube_003)
ob_line_separator = bpy.data.objects.new('line_separator', me_plane)

# ---- transforms, parenting, visibility, modifiers, constraints
ob_road.location = (0.0, 0.0, 0.5)
ob_road.scale = (8.0, 16.0, 0.5)
ob_line_separator.location = (7.958, 0.0, 0.8002)
ob_line_separator.scale = (8.0, 0.1, 1.0)

# ---- collection membership
col_street.objects.link(ob_road)
col_street.objects.link(ob_line_separator)

# ---- scene / render settings (as saved in the file)
scene.frame_start = 1; scene.frame_end = 250; scene.frame_set(1)
scene.render.engine = 'CYCLES'
scene.cycles.samples = 20
scene.cycles.sampling_pattern = 'TABULATED_SOBOL'
scene.cycles.use_light_tree = False
scene.cycles.tile_size = 40
scene.view_settings.view_transform = 'Filmic'
bpy.context.view_layer.update()

# ---- added for rendering (the .blend has no active camera and no usable light): camera, sun
cam_auto = bpy.data.cameras.new('AutoCamera')
cam_auto.lens = 50.0
cam_auto.sensor_width = 36.0
cam_auto.clip_end = 2142.44
ob_auto_camera = bpy.data.objects.new('AutoCamera', cam_auto)
scene.collection.objects.link(ob_auto_camera)
ob_auto_camera.location = (114.077, -146.492, 98.1617)
ob_auto_camera.rotation_euler = (1.09748, -7.21219e-08, 0.694738)
scene.camera = ob_auto_camera
light_auto_sun = bpy.data.lights.new('AutoSun', 'SUN')
light_auto_sun.energy = 3.0
light_auto_sun.angle = 0.0523599
ob_auto_sun = bpy.data.objects.new('AutoSun', light_auto_sun)
scene.collection.objects.link(ob_auto_sun)
ob_auto_sun.rotation_euler = (0.872665, 0.174533, 0.523599)
bpy.context.view_layer.update()
